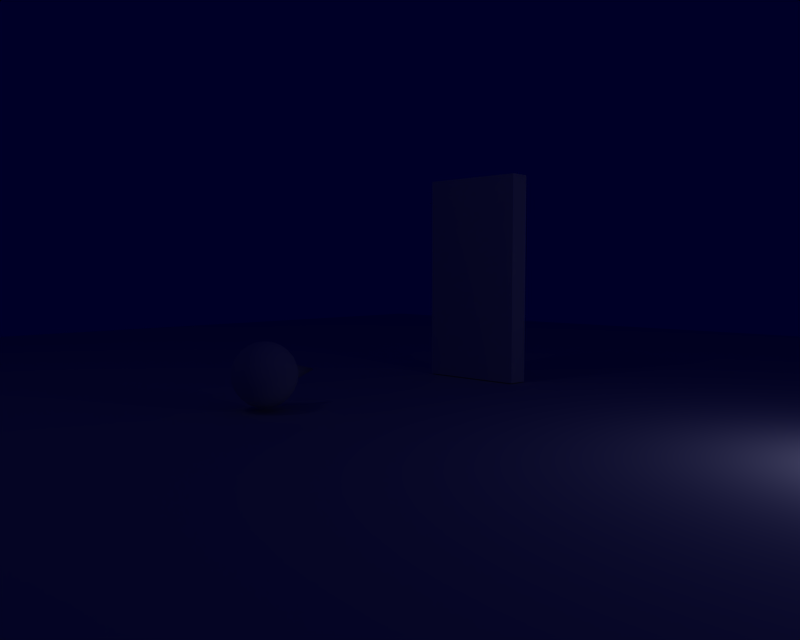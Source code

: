 # Source: near_property.blend  (saved by Blender 2.57.0; exported with 4.5.12 LTS)
import bpy
from mathutils import Matrix  # noqa: F401  (used for matrix-valued properties, if any)

bpy.ops.wm.read_factory_settings(use_empty=True)
scene = bpy.context.scene
scene.name = 'Near'

# ---- collections
col_collection_1 = bpy.data.collections.new('Collection 1'); scene.collection.children.link(col_collection_1)

# ---- materials (node trees are filled in below, after node groups)
mat_material_001 = bpy.data.materials.new('Material.001')
mat_material_001.alpha_threshold = 0.0
mat_material_001.preview_render_type = 'FLAT'
mat_material_001.roughness = 0.5
mat_material_001.line_color = (0.0, 0.0, 0.0, 1.0)

# ---- material node trees

# ---- world
world_world = bpy.data.worlds.new('World'); scene.world = world_world
world_world.color = (0.0, 0.0, 0.154)
world_world.use_sun_shadow = False
world_world.sun_shadow_jitter_overblur = 0.0
world_world.cycles.sampling_method = 'MANUAL'
world_world.cycles.sample_map_resolution = 256

# ---- cameras
cam_camera_001 = bpy.data.cameras.new('Camera.001')
cam_camera_001.passepartout_alpha = 0.2
cam_camera_001.clip_end = 100.0
cam_camera_001.lens = 35.0
cam_camera_001.ortho_scale = 7.314
cam_camera_001.show_passepartout = False
cam_camera_001.show_safe_areas = True
cam_camera_001.dof.focus_distance = 0.0
cam_camera_001.dof.aperture_fstop = 128.0

# ---- lights
light_lamp_001 = bpy.data.lights.new('Lamp.001', 'POINT')
light_lamp_001.transmission_factor = 0.0
light_lamp_001.energy = 100.0
light_lamp_001.shadow_buffer_clip_start = 0.5
light_lamp_001.shadow_soft_size = 1.0
light_lamp_001.shadow_maximum_resolution = 0.006
light_lamp_001.use_absolute_resolution = True
light_lamp_001.cycles.use_multiple_importance_sampling = False
light_lamp = bpy.data.lights.new('Lamp', 'POINT')
light_lamp.transmission_factor = 0.0
light_lamp.energy = 100.0
light_lamp.shadow_buffer_clip_start = 0.5
light_lamp.shadow_soft_size = 1.0
light_lamp.shadow_maximum_resolution = 0.006
light_lamp.use_absolute_resolution = True
light_lamp.cycles.use_multiple_importance_sampling = False

# ---- meshes
me_sphere_001 = bpy.data.meshes.new('Sphere.001')
me_sphere_001.from_pydata([(-2.287e-10, -7.653e-09, -0.5044), (0.3649, -0.2652, -0.2256), (-0.1394, -0.4291, -0.2256), (-0.4511, -3.253e-09, -0.2256), (-0.1394, 0.4291, -0.2256), (0.3649, 0.2652, -0.2256), (0.1394, -0.4291, 0.2256), (-0.3649, -0.2652, 0.2256), (-0.3649, 0.2652, 0.2256), (0.1394, 0.4291, 0.2256), (0.4511, 3.87e-09, 0.2256), (-2.287e-10, 8.27e-09, 0.5044), (0.2145, -0.1559, -0.4291), (-0.08191, -0.2522, -0.4291), (0.1325, -0.4081, -0.2652), (0.2145, 0.1559, -0.4291), (0.429, -3.878e-09, -0.2652), (-0.2651, -6.464e-09, -0.4291), (-0.3471, -0.2522, -0.2652), (-0.08191, 0.2522, -0.4291), (-0.3471, 0.2522, -0.2652), (0.1325, 0.4081, -0.2652), (0.4797, 0.1559, -2.144e-09), (0.4797, -0.1559, 2.778e-09), (0.2964, -0.4081, 6.77e-09), (-2.287e-10, -0.5044, 8.296e-09), (-0.2964, -0.4081, 6.77e-09), (-0.4797, -0.1559, 2.778e-09), (-0.4797, 0.1559, -2.144e-09), (-0.2964, 0.4081, -6.114e-09), (-2.287e-10, 0.9416, -7.627e-09), (0.2964, 0.4081, -6.114e-09), (0.3471, -0.2522, 0.2652), (-0.1325, -0.4081, 0.2652), (-0.429, 4.495e-09, 0.2652), (-0.1325, 0.4081, 0.2652), (0.3471, 0.2522, 0.2652), (0.2651, 7.082e-09, 0.4291), (0.08191, -0.2522, 0.4291), (-0.2145, -0.1559, 0.4291), (-0.2145, 0.1559, 0.4291), (0.08191, 0.2522, 0.4291), (0.1824, -0.2965, -0.365), (0.02662, -0.3471, -0.365), (0.06968, -0.2145, -0.4511), (0.2255, -7.925e-09, -0.4512), (0.3383, 0.08195, -0.365), (0.3383, -0.08195, -0.365), (-0.2255, -0.2652, -0.365), (-0.3218, -0.1326, -0.365), (-0.1824, -0.1326, -0.4511), (-0.3218, 0.1326, -0.365), (-0.2255, 0.2652, -0.365), (-0.1824, 0.1326, -0.4511), (0.02662, 0.3471, -0.365), (0.1824, 0.2965, -0.365), (0.06968, 0.2145, -0.4511), (0.4777, 0.08196, -0.1394), (0.5044, 3.089e-10, -2.909e-09), (0.4777, -0.08196, -0.1394), (0.2255, -0.4291, -0.1394), (0.1558, -0.4797, 4.681e-09), (0.06968, -0.4797, -0.1394), (-0.3383, -0.3472, -0.1394), (-0.408, -0.2965, 1.778e-09), (-0.4346, -0.2146, -0.1394), (-0.4346, 0.2146, -0.1394), (-0.408, 0.2965, -7.583e-09), (-0.3383, 0.3472, -0.1394), (0.06968, 0.4797, -0.1394), (0.1558, 0.4797, -1.046e-08), (0.2255, 0.4291, -0.1394), (0.4346, -0.2146, 0.1394), (0.3383, -0.3472, 0.1394), (0.408, -0.2965, 1.778e-09), (-0.06968, -0.4797, 0.1394), (-0.2255, -0.4291, 0.1394), (-0.1558, -0.4797, 4.681e-09), (-0.4777, -0.08196, 0.1394), (-0.4777, 0.08196, 0.1394), (-0.5044, 3.089e-10, -2.909e-09), (-0.2255, 0.4291, 0.1394), (-0.06968, 0.4797, 0.1394), (-0.1558, 0.4797, -1.046e-08), (0.3383, 0.3472, 0.1394), (0.4346, 0.2146, 0.1394), (0.408, 0.2965, -7.583e-09), (0.3218, -0.1326, 0.365), (0.1824, -0.1326, 0.4511), (0.2255, -0.2652, 0.365), (-0.02662, -0.3471, 0.365), (-0.06968, -0.2145, 0.4511), (-0.1824, -0.2965, 0.365), (-0.3383, -0.08195, 0.365), (-0.2255, 8.543e-09, 0.4512), (-0.3383, 0.08195, 0.365), (-0.1824, 0.2965, 0.365), (-0.06968, 0.2145, 0.4511), (-0.02662, 0.3471, 0.365), (0.2255, 0.2652, 0.365), (0.1824, 0.1326, 0.4511), (0.3218, 0.1326, 0.365), (0.115, 0.3541, 0.3403), (0.2528, 0.3541, 0.2551), (0.1378, 7.968e-09, 0.4852), (0.04258, 0.1311, 0.4852), (0.4149, 0.1311, 0.2551), (0.3723, 5.681e-09, 0.3403), (-0.3012, 0.2189, 0.3403), (-0.2586, 0.35, 0.2551), (-0.1115, 0.08101, 0.4852), (0.003542, 0.4351, 0.2551), (-0.3012, -0.2189, 0.3403), (-0.4127, -0.1379, 0.2551), (-0.1115, -0.08101, 0.4852), (-0.4127, 0.1379, 0.2551), (0.115, -0.3541, 0.3403), (0.003542, -0.4351, 0.2551), (0.04258, -0.1311, 0.4852), (-0.2586, -0.35, 0.2551), (0.4149, -0.1311, 0.2551), (0.2528, -0.3541, 0.2551), (0.3437, 0.35, -0.1173), (0.439, 0.2189, -0.1173), (0.4838, 0.08104, 0.1173), (0.2265, 0.4351, 0.1173), (-0.2265, 0.4351, -0.1173), (-0.07244, 0.4852, -0.1172), (0.07244, 0.4852, 0.1172), (-0.3437, 0.35, 0.1173), (-0.4838, -0.08104, -0.1173), (-0.4838, 0.08104, -0.1173), (-0.439, 0.2189, 0.1173), (-0.439, -0.2189, 0.1173), (-0.07244, -0.4852, -0.1172), (-0.2265, -0.4351, -0.1173), (-0.3437, -0.35, 0.1173), (0.07244, -0.4852, 0.1172), (0.439, -0.2189, -0.1173), (0.3437, -0.35, -0.1173), (0.2265, -0.4351, 0.1173), (0.4838, -0.08104, 0.1173), (-0.003542, 0.4351, -0.2551), (0.2586, 0.35, -0.2551), (-0.4149, 0.1311, -0.2551), (-0.2528, 0.3541, -0.2551), (-0.2528, -0.3541, -0.2551), (-0.4149, -0.1311, -0.2551), (0.2586, -0.35, -0.2551), (-0.003542, -0.4351, -0.2551), (0.4127, 0.1379, -0.2551), (0.4127, -0.1379, -0.2551), (-0.04258, 0.1311, -0.4852), (0.1115, 0.08101, -0.4852), (0.3012, 0.2189, -0.3403), (-0.115, 0.3541, -0.3403), (-0.1378, -7.35e-09, -0.4852), (-0.3723, -5.063e-09, -0.3403), (-0.04258, -0.1311, -0.4852), (-0.115, -0.3541, -0.3403), (0.1115, -0.08101, -0.4852), (0.3012, -0.2189, -0.3403)], [], [(42, 43, 44), (45, 46, 47), (48, 49, 50), (51, 52, 53), (54, 55, 56), (57, 58, 59), (60, 61, 62), (63, 64, 65), (66, 67, 68), (69, 70, 71), (72, 73, 74), (75, 76, 77), (78, 79, 80), (81, 82, 83), (84, 85, 86), (87, 88, 89), (90, 91, 92), (93, 94, 95), (96, 97, 98), (99, 100, 101), (102, 99, 103), (104, 100, 105), (106, 101, 107), (108, 96, 109), (105, 97, 110), (111, 98, 102), (112, 93, 113), (110, 94, 114), (115, 95, 108), (116, 90, 117), (114, 91, 118), (119, 92, 112), (107, 87, 120), (118, 88, 104), (121, 89, 116), (122, 86, 123), (124, 85, 106), (103, 84, 125), (126, 83, 127), (128, 82, 111), (109, 81, 129), (130, 80, 131), (132, 79, 115), (113, 78, 133), (134, 77, 135), (136, 76, 119), (117, 75, 137), (138, 74, 139), (140, 73, 121), (120, 72, 141), (127, 69, 142), (125, 70, 128), (143, 71, 122), (131, 66, 144), (129, 67, 132), (145, 68, 126), (135, 63, 146), (133, 64, 136), (147, 65, 130), (139, 60, 148), (137, 61, 140), (149, 62, 134), (123, 57, 150), (141, 58, 124), (151, 59, 138), (152, 56, 153), (154, 55, 143), (142, 54, 155), (156, 53, 152), (155, 52, 145), (144, 51, 157), (158, 50, 156), (157, 49, 147), (146, 48, 159), (153, 45, 160), (150, 46, 154), (161, 47, 151), (160, 44, 158), (159, 43, 149), (148, 42, 161), (14, 42, 148), (12, 161, 42), (1, 148, 161), (13, 43, 159), (14, 149, 43), (2, 159, 149), (12, 44, 160), (13, 158, 44), (0, 160, 158), (12, 47, 161), (16, 151, 47), (1, 161, 151), (16, 46, 150), (15, 154, 46), (5, 150, 154), (15, 45, 153), (12, 160, 45), (0, 153, 160), (18, 48, 146), (13, 159, 48), (2, 146, 159), (17, 49, 157), (18, 147, 49), (3, 157, 147), (13, 50, 158), (17, 156, 50), (0, 158, 156), (20, 51, 144), (17, 157, 51), (3, 144, 157), (19, 52, 155), (20, 145, 52), (4, 155, 145), (17, 53, 156), (19, 152, 53), (0, 156, 152), (21, 54, 142), (19, 155, 54), (4, 142, 155), (15, 55, 154), (21, 143, 55), (5, 154, 143), (19, 56, 152), (15, 153, 56), (0, 152, 153), (16, 59, 151), (23, 138, 59), (1, 151, 138), (23, 58, 141), (22, 124, 58), (10, 141, 124), (22, 57, 123), (16, 150, 57), (5, 123, 150), (14, 62, 149), (25, 134, 62), (2, 149, 134), (25, 61, 137), (24, 140, 61), (6, 137, 140), (24, 60, 139), (14, 148, 60), (1, 139, 148), (18, 65, 147), (27, 130, 65), (3, 147, 130), (27, 64, 133), (26, 136, 64), (7, 133, 136), (26, 63, 135), (18, 146, 63), (2, 135, 146), (20, 68, 145), (29, 126, 68), (4, 145, 126), (29, 67, 129), (28, 132, 67), (8, 129, 132), (28, 66, 131), (20, 144, 66), (3, 131, 144), (21, 71, 143), (31, 122, 71), (5, 143, 122), (31, 70, 125), (30, 128, 70), (9, 125, 128), (30, 69, 127), (21, 142, 69), (4, 127, 142), (32, 72, 120), (23, 141, 72), (10, 120, 141), (24, 73, 140), (32, 121, 73), (6, 140, 121), (23, 74, 138), (24, 139, 74), (1, 138, 139), (33, 75, 117), (25, 137, 75), (6, 117, 137), (26, 76, 136), (33, 119, 76), (7, 136, 119), (25, 77, 134), (26, 135, 77), (2, 134, 135), (34, 78, 113), (27, 133, 78), (7, 113, 133), (28, 79, 132), (34, 115, 79), (8, 132, 115), (27, 80, 130), (28, 131, 80), (3, 130, 131), (35, 81, 109), (29, 129, 81), (8, 109, 129), (30, 82, 128), (35, 111, 82), (9, 128, 111), (29, 83, 126), (30, 127, 83), (4, 126, 127), (36, 84, 103), (31, 125, 84), (9, 103, 125), (22, 85, 124), (36, 106, 85), (10, 124, 106), (31, 86, 122), (22, 123, 86), (5, 122, 123), (32, 89, 121), (38, 116, 89), (6, 121, 116), (38, 88, 118), (37, 104, 88), (11, 118, 104), (37, 87, 107), (32, 120, 87), (10, 107, 120), (33, 92, 119), (39, 112, 92), (7, 119, 112), (39, 91, 114), (38, 118, 91), (11, 114, 118), (38, 90, 116), (33, 117, 90), (6, 116, 117), (34, 95, 115), (40, 108, 95), (8, 115, 108), (40, 94, 110), (39, 114, 94), (11, 110, 114), (39, 93, 112), (34, 113, 93), (7, 112, 113), (35, 98, 111), (41, 102, 98), (9, 111, 102), (41, 97, 105), (40, 110, 97), (11, 105, 110), (40, 96, 108), (35, 109, 96), (8, 108, 109), (36, 101, 106), (37, 107, 101), (10, 106, 107), (37, 100, 104), (41, 105, 100), (11, 104, 105), (41, 99, 102), (36, 103, 99), (9, 102, 103), (41, 100, 99), (37, 101, 100), (36, 99, 101), (40, 97, 96), (41, 98, 97), (35, 96, 98), (39, 94, 93), (40, 95, 94), (34, 93, 95), (38, 91, 90), (39, 92, 91), (33, 90, 92), (37, 88, 87), (38, 89, 88), (32, 87, 89), (36, 85, 84), (22, 86, 85), (31, 84, 86), (35, 82, 81), (30, 83, 82), (29, 81, 83), (34, 79, 78), (28, 80, 79), (27, 78, 80), (33, 76, 75), (26, 77, 76), (25, 75, 77), (32, 73, 72), (24, 74, 73), (23, 72, 74), (30, 70, 69), (31, 71, 70), (21, 69, 71), (28, 67, 66), (29, 68, 67), (20, 66, 68), (26, 64, 63), (27, 65, 64), (18, 63, 65), (24, 61, 60), (25, 62, 61), (14, 60, 62), (22, 58, 57), (23, 59, 58), (16, 57, 59), (21, 55, 54), (15, 56, 55), (19, 54, 56), (20, 52, 51), (19, 53, 52), (17, 51, 53), (18, 49, 48), (17, 50, 49), (13, 48, 50), (15, 46, 45), (16, 47, 46), (12, 45, 47), (14, 43, 42), (13, 44, 43), (12, 42, 44)])
me_sphere_001.polygons.foreach_set('use_smooth', [True] * 320)
_uv = me_sphere_001.uv_layers.new(name='UVTex')
_uv.uv.foreach_set('vector', [0.0, 0.5, 0.5, 0.0, 0.5, 0.5, 0.0, 0.5, 0.5, 0.0, 0.5, 0.5, 0.0, 0.5, 0.5, 0.0, 0.5, 0.5, 0.0, 0.5, 0.5, 0.0, 0.5, 0.5, 0.0, 0.5, 0.5, 0.0, 0.5, 0.5, 0.0, 0.5, 0.5, 0.0, 0.5, 0.5, 0.0, 0.5, 0.5, 0.0, 0.5, 0.5, 0.0, 0.5, 0.5, 0.0, 0.5, 0.5, 0.0, 0.5, 0.5, 0.0, 0.5, 0.5, 0.0, 0.5, 0.5, 0.0, 0.5, 0.5, 0.0, 0.5, 0.5, 0.0, 0.5, 0.5, 0.0, 0.5, 0.5, 0.0, 0.5, 0.5, 0.0, 0.5, 0.5, 0.0, 0.5, 0.5, 0.0, 0.5, 0.5, 0.0, 0.5, 0.5, 0.0, 0.5, 0.5, 0.0, 0.5, 0.5, 0.0, 0.5, 0.5, 0.0, 0.5, 0.5, 0.0, 0.5, 0.5, 0.0, 0.5, 0.5, 0.0, 0.5, 0.5, 0.0, 0.5, 0.5, 0.0, 0.5, 0.5, 0.0, 0.5, 0.5, 0.0, 0.5, 0.5, 0.0, 0.5, 0.5, 0.0, 0.5, 0.5, 0.0, 0.5, 0.5, 0.0, 0.5, 0.5, 0.0, 0.5, 0.5, 0.0, 0.5, 0.5, 0.0, 0.5, 0.5, 0.0, 0.5, 0.5, 0.0, 0.5, 0.5, 0.0, 0.5, 0.5, 0.0, 0.5, 0.5, 0.0, 0.5, 0.5, 0.0, 0.5, 0.5, 0.0, 0.5, 0.5, 0.0, 0.5, 0.5, 0.0, 0.5, 0.5, 0.0, 0.5, 0.5, 0.0, 0.5, 0.5, 0.0, 0.5, 0.5, 0.0, 0.5, 0.5, 0.0, 0.5, 0.5, 0.0, 0.5, 0.5, 0.0, 0.5, 0.5, 0.0, 0.5, 0.5, 0.0, 0.5, 0.5, 0.0, 0.5, 0.5, 0.0, 0.5, 0.5, 0.0, 0.5, 0.5, 0.0, 0.5, 0.5, 0.0, 0.5, 0.5, 0.0, 0.5, 0.5, 0.0, 0.5, 0.5, 0.0, 0.5, 0.5, 0.0, 0.5, 0.5, 0.0, 0.5, 0.5, 0.0, 0.5, 0.5, 0.0, 0.5, 0.5, 0.0, 0.5, 0.5, 0.0, 0.5, 0.5, 0.0, 0.5, 0.5, 0.0, 0.5, 0.5, 0.0, 0.5, 0.5, 0.0, 0.5, 0.5, 0.0, 0.5, 0.5, 0.0, 0.5, 0.5, 0.0, 0.5, 0.5, 0.0, 0.5, 0.5, 0.0, 0.5, 0.5, 0.0, 0.5, 0.5, 0.0, 0.5, 0.5, 0.0, 0.5, 0.5, 0.0, 0.5, 0.5, 0.0, 0.5, 0.5, 0.0, 0.5, 0.5, 0.0, 0.5, 0.5, 0.0, 0.5, 0.5, 0.0, 0.5, 0.5, 0.0, 0.5, 0.5, 0.0, 0.5, 0.5, 0.0, 0.5, 0.5, 0.0, 0.5, 0.5, 0.0, 0.5, 0.5, 0.0, 0.5, 0.5, 0.0, 0.5, 0.5, 0.0, 0.5, 0.5, 0.0, 0.5, 0.5, 0.0, 0.5, 0.5, 0.0, 0.5, 0.5, 0.0, 0.5, 0.5, 0.0, 0.5, 0.5, 0.0, 0.5, 0.5, 0.0, 0.5, 0.5, 0.0, 0.5, 0.5, 0.0, 0.5, 0.5, 0.0, 0.5, 0.5, 0.0, 0.5, 0.5, 0.0, 0.5, 0.5, 0.0, 0.5, 0.5, 0.0, 0.5, 0.5, 0.0, 0.5, 0.5, 0.0, 0.5, 0.5, 0.0, 0.5, 0.5, 0.0, 0.5, 0.5, 0.0, 0.5, 0.5, 0.0, 0.5, 0.5, 0.0, 0.5, 0.5, 0.0, 0.5, 0.5, 0.0, 0.5, 0.5, 0.0, 0.5, 0.5, 0.0, 0.5, 0.5, 0.0, 0.5, 0.5, 0.0, 0.5, 0.5, 0.0, 0.5, 0.5, 0.0, 0.5, 0.5, 0.0, 0.5, 0.5, 0.0, 0.5, 0.5, 0.0, 0.5, 0.5, 0.0, 0.5, 0.5, 0.0, 0.5, 0.5, 0.0, 0.5, 0.5, 0.0, 0.5, 0.5, 0.0, 0.5, 0.5, 0.0, 0.5, 0.5, 0.0, 0.5, 0.5, 0.0, 0.5, 0.5, 0.0, 0.5, 0.5, 0.0, 0.5, 0.5, 0.0, 0.5, 0.5, 0.0, 0.5, 0.5, 0.0, 0.5, 0.5, 0.0, 0.5, 0.5, 0.0, 0.5, 0.5, 0.0, 0.5, 0.5, 0.0, 0.5, 0.5, 0.0, 0.5, 0.5, 0.0, 0.5, 0.5, 0.0, 0.5, 0.5, 0.0, 0.5, 0.5, 0.0, 0.5, 0.5, 0.0, 0.5, 0.5, 0.0, 0.5, 0.5, 0.0, 0.5, 0.5, 0.0, 0.5, 0.5, 0.0, 0.5, 0.5, 0.0, 0.5, 0.5, 0.0, 0.5, 0.5, 0.0, 0.5, 0.5, 0.0, 0.5, 0.5, 0.0, 0.5, 0.5, 0.0, 0.5, 0.5, 0.0, 0.5, 0.5, 0.0, 0.5, 0.5, 0.0, 0.5, 0.5, 0.0, 0.5, 0.5, 0.0, 0.5, 0.5, 0.0, 0.5, 0.5, 0.0, 0.5, 0.5, 0.0, 0.5, 0.5, 0.0, 0.5, 0.5, 0.0, 0.5, 0.5, 0.0, 0.5, 0.5, 0.0, 0.5, 0.5, 0.0, 0.5, 0.5, 0.0, 0.5, 0.5, 0.0, 0.5, 0.5, 0.0, 0.5, 0.5, 0.0, 0.5, 0.5, 0.0, 0.5, 0.5, 0.0, 0.5, 0.5, 0.0, 0.5, 0.5, 0.0, 0.5, 0.5, 0.0, 0.5, 0.5, 0.0, 0.5, 0.5, 0.0, 0.5, 0.5, 0.0, 0.5, 0.5, 0.0, 0.5, 0.5, 0.0, 0.5, 0.5, 0.0, 0.5, 0.5, 0.0, 0.5, 0.5, 0.0, 0.5, 0.5, 0.0, 0.5, 0.5, 0.0, 0.5, 0.5, 0.0, 0.5, 0.5, 0.0, 0.5, 0.5, 0.0, 0.5, 0.5, 0.0, 0.5, 0.5, 0.0, 0.5, 0.5, 0.0, 0.5, 0.5, 0.0, 0.5, 0.5, 0.0, 0.5, 0.5, 0.0, 0.5, 0.5, 0.0, 0.5, 0.5, 0.0, 0.5, 0.5, 0.0, 0.5, 0.5, 0.0, 0.5, 0.5, 0.0, 0.5, 0.5, 0.0, 0.5, 0.5, 0.0, 0.5, 0.5, 0.0, 0.5, 0.5, 0.0, 0.5, 0.5, 0.0, 0.5, 0.5, 0.0, 0.5, 0.5, 0.0, 0.5, 0.5, 0.0, 0.5, 0.5, 0.0, 0.5, 0.5, 0.0, 0.5, 0.5, 0.0, 0.5, 0.5, 0.0, 0.5, 0.5, 0.0, 0.5, 0.5, 0.0, 0.5, 0.5, 0.0, 0.5, 0.5, 0.0, 0.5, 0.5, 0.0, 0.5, 0.5, 0.0, 0.5, 0.5, 0.0, 0.5, 0.5, 0.0, 0.5, 0.5, 0.0, 0.5, 0.5, 0.0, 0.5, 0.5, 0.0, 0.5, 0.5, 0.0, 0.5, 0.5, 0.0, 0.5, 0.5, 0.0, 0.5, 0.5, 0.0, 0.5, 0.5, 0.0, 0.5, 0.5, 0.0, 0.5, 0.5, 0.0, 0.5, 0.5, 0.0, 0.5, 0.5, 0.0, 0.5, 0.5, 0.0, 0.5, 0.5, 0.0, 0.5, 0.5, 0.0, 0.5, 0.5, 0.0, 0.5, 0.5, 0.0, 0.5, 0.5, 0.0, 0.5, 0.5, 0.0, 0.5, 0.5, 0.0, 0.5, 0.5, 0.0, 0.5, 0.5, 0.0, 0.5, 0.5, 0.0, 0.5, 0.5, 0.0, 0.5, 0.5, 0.0, 0.5, 0.5, 0.0, 0.5, 0.5, 0.0, 0.5, 0.5, 0.0, 0.5, 0.5, 0.0, 0.5, 0.5, 0.0, 0.5, 0.5, 0.0, 0.5, 0.5, 0.0, 0.5, 0.5, 0.0, 0.5, 0.5, 0.0, 0.5, 0.5, 0.0, 0.5, 0.5, 0.0, 0.5, 0.5, 0.0, 0.5, 0.5, 0.0, 0.5, 0.5, 0.0, 0.5, 0.5, 0.0, 0.5, 0.5, 0.0, 0.5, 0.5, 0.0, 0.5, 0.5, 0.0, 0.5, 0.5, 0.0, 0.5, 0.5, 0.0, 0.5, 0.5, 0.0, 0.5, 0.5, 0.0, 0.5, 0.5, 0.0, 0.5, 0.5, 0.0, 0.5, 0.5, 0.0, 0.5, 0.5, 0.0, 0.5, 0.5, 0.0, 0.5, 0.5, 0.0, 0.5, 0.5, 0.0, 0.5, 0.5, 0.0, 0.5, 0.5, 0.0, 0.5, 0.5, 0.0, 0.5, 0.5, 0.0, 0.5, 0.5, 0.0, 0.5, 0.5, 0.0, 0.5, 0.5, 0.0, 0.5, 0.5, 0.0, 0.5, 0.5, 0.0, 0.5, 0.5, 0.0, 0.5, 0.5, 0.0, 0.5, 0.5, 0.0, 0.5, 0.5, 0.0, 0.5, 0.5, 0.0, 0.5, 0.5, 0.0, 0.5, 0.5, 0.0, 0.5, 0.5, 0.0, 0.5, 0.5, 0.0, 0.5, 0.5, 0.0, 0.5, 0.5, 0.0, 0.5, 0.5, 0.0, 0.5, 0.5, 0.0, 0.5, 0.5, 0.0, 0.5, 0.5, 0.0, 0.5, 0.5, 0.0, 0.5, 0.5, 0.0, 0.5, 0.5, 0.0, 0.5, 0.5, 0.0, 0.5, 0.5, 0.0, 0.5, 0.5, 0.0, 0.5, 0.5, 0.0, 0.5, 0.5, 0.0, 0.5, 0.5, 0.0, 0.5, 0.5, 0.0, 0.5, 0.5, 0.0, 0.5, 0.5, 0.0, 0.5, 0.5, 0.0, 0.5, 0.5, 0.0, 0.5, 0.5, 0.0, 0.5, 0.5, 0.0, 0.5, 0.5, 0.0, 0.5, 0.5, 0.0, 0.5, 0.5, 0.0, 0.5, 0.5, 0.0, 0.5, 0.5, 0.0, 0.5, 0.5, 0.0, 0.5, 0.5, 0.0, 0.5, 0.5, 0.0, 0.5, 0.5, 0.0, 0.5, 0.5, 0.0, 0.5, 0.5, 0.0, 0.5, 0.5, 0.0, 0.5, 0.5, 0.0, 0.5, 0.5, 0.0, 0.5, 0.5, 0.0, 0.5, 0.5, 0.0, 0.5, 0.5, 0.0, 0.5, 0.5, 0.0, 0.5, 0.5, 0.0, 0.5, 0.5, 0.0, 0.5, 0.5, 0.0, 0.5, 0.5, 0.0, 0.5, 0.5, 0.0, 0.5, 0.5, 0.0, 0.5, 0.5, 0.0, 0.5, 0.5, 0.0, 0.5, 0.5, 0.0, 0.5, 0.5, 0.0, 0.5, 0.5, 0.0, 0.5, 0.5, 0.0, 0.5, 0.5, 0.0, 0.5, 0.5, 0.0, 0.5, 0.5, 0.0, 0.5, 0.5, 0.0, 0.5, 0.5, 0.0, 0.5, 0.5, 0.0, 0.5, 0.5, 0.0, 0.5, 0.5, 0.0, 0.5, 0.5, 0.0, 0.5, 0.5, 0.0, 0.5, 0.5, 0.0, 0.5, 0.5, 0.0, 0.5, 0.5, 0.0, 0.5, 0.5, 0.0, 0.5, 0.5, 0.0, 0.5, 0.5, 0.0, 0.5, 0.5, 0.0, 0.5, 0.5, 0.0, 0.5, 0.5, 0.0, 0.5, 0.5, 0.0, 0.5, 0.5, 0.0, 0.5, 0.5, 0.0, 0.5, 0.5, 0.0, 0.5, 0.5, 0.0, 0.5, 0.5, 0.0, 0.5, 0.5, 0.0, 0.5, 0.5, 0.0, 0.5, 0.5, 0.0, 0.5, 0.5, 0.0, 0.5, 0.5, 0.0, 0.5, 0.5, 0.0, 0.5, 0.5, 0.0, 0.5, 0.5, 0.0, 0.5, 0.5, 0.0, 0.5, 0.5, 0.0, 0.5, 0.5, 0.0, 0.5, 0.5, 0.0, 0.5, 0.5, 0.0, 0.5, 0.5, 0.0, 0.5, 0.5, 0.0, 0.5, 0.5, 0.0, 0.5, 0.5, 0.0, 0.5, 0.5, 0.0, 0.5, 0.5, 0.0, 0.5, 0.5, 0.0, 0.5, 0.5, 0.0, 0.5, 0.5, 0.0, 0.5, 0.5, 0.0, 0.5, 0.5, 0.0, 0.5, 0.5, 0.0, 0.5, 0.5, 0.0, 0.5, 0.5, 0.0, 0.5, 0.5, 0.0, 0.5, 0.5, 0.0, 0.5, 0.5, 0.0, 0.5, 0.5, 0.0, 0.5, 0.5, 0.0, 0.5, 0.5, 0.0, 0.5, 0.5, 0.0, 0.5, 0.5, 0.0, 0.5, 0.5, 0.0, 0.5, 0.5, 0.0, 0.5, 0.5, 0.0, 0.5, 0.5, 0.0, 0.5, 0.5, 0.0, 0.5, 0.5, 0.0, 0.5, 0.5, 0.0, 0.5, 0.5, 0.0, 0.5, 0.5, 0.0, 0.5, 0.5, 0.0, 0.5, 0.5, 0.0, 0.5, 0.5, 0.0, 0.5, 0.5, 0.0, 0.5, 0.5, 0.0, 0.5, 0.5, 0.0, 0.5, 0.5, 0.0, 0.5, 0.5, 0.0, 0.5, 0.5, 0.0, 0.5, 0.5, 0.0, 0.5, 0.5, 0.0, 0.5, 0.5, 0.0, 0.5, 0.5, 0.0, 0.5, 0.5, 0.0, 0.5, 0.5, 0.0, 0.5, 0.5, 0.0, 0.5, 0.5, 0.0, 0.5, 0.5, 0.0, 0.5, 0.5, 0.0, 0.5, 0.5, 0.0, 0.5, 0.5, 0.0, 0.5, 0.5, 0.0, 0.5, 0.5, 0.0, 0.5, 0.5, 0.0, 0.5, 0.5, 0.0, 0.5, 0.5, 0.0, 0.5, 0.5, 0.0, 0.5, 0.5, 0.0, 0.5, 0.5, 0.0, 0.5, 0.5, 0.0, 0.5, 0.5, 0.0, 0.5, 0.5, 0.0, 0.5, 0.5, 0.0, 0.5, 0.5, 0.0, 0.5, 0.5, 0.0, 0.5, 0.5, 0.0, 0.5, 0.5, 0.0, 0.5, 0.5, 0.0, 0.5, 0.5, 0.0, 0.5, 0.5, 0.0, 0.5, 0.5, 0.0, 0.5, 0.5, 0.0, 0.5, 0.5, 0.0, 0.5, 0.5, 0.0, 0.5, 0.5, 0.0, 0.5, 0.5, 0.0, 0.5, 0.5, 0.0, 0.5, 0.5, 0.0, 0.5, 0.5, 0.0, 0.5, 0.5, 0.0, 0.5, 0.5, 0.0, 0.5, 0.5, 0.0, 0.5, 0.5, 0.0, 0.5, 0.5, 0.0, 0.5, 0.5, 0.0, 0.5, 0.5, 0.0, 0.5, 0.5, 0.0, 0.5, 0.5, 0.0, 0.5, 0.5, 0.0, 0.5, 0.5, 0.0, 0.5, 0.5, 0.0, 0.5, 0.5, 0.0, 0.5, 0.5, 0.0, 0.5, 0.5, 0.0, 0.5, 0.5, 0.0, 0.5, 0.5, 0.0, 0.5, 0.5, 0.0, 0.5, 0.5, 0.0, 0.5, 0.5, 0.0, 0.5, 0.5, 0.0, 0.5, 0.5, 0.0, 0.5, 0.5, 0.0, 0.5, 0.5, 0.0, 0.5, 0.5, 0.0, 0.5, 0.5, 0.0, 0.5, 0.5, 0.0, 0.5, 0.5, 0.0, 0.5, 0.5, 0.0, 0.5, 0.5, 0.0, 0.5, 0.5, 0.0, 0.5, 0.5, 0.0, 0.5, 0.5, 0.0, 0.5, 0.5, 0.0, 0.5, 0.5, 0.0, 0.5, 0.5, 0.0, 0.5, 0.5, 0.0, 0.5, 0.5, 0.0, 0.5, 0.5, 0.0, 0.5, 0.5, 0.0, 0.5, 0.5, 0.0, 0.5, 0.5, 0.0, 0.5, 0.5, 0.0, 0.5, 0.5, 0.0, 0.5, 0.5, 0.0, 0.5, 0.5, 0.0, 0.5, 0.5, 0.0, 0.5, 0.5, 0.0, 0.5, 0.5, 0.0, 0.5, 0.5, 0.0, 0.5, 0.5, 0.0, 0.5, 0.5, 0.0, 0.5, 0.5, 0.0, 0.5, 0.5, 0.0, 0.5, 0.5, 0.0, 0.5, 0.5, 0.0, 0.5, 0.5, 0.0, 0.5, 0.5, 0.0, 0.5, 0.5, 0.0, 0.5, 0.5, 0.0, 0.5, 0.5, 0.0, 0.5, 0.5, 0.0, 0.5, 0.5, 0.0, 0.5, 0.5, 0.0, 0.5, 0.5, 0.0, 0.5, 0.5, 0.0, 0.5, 0.5, 0.0, 0.5, 0.5, 0.0, 0.5, 0.5, 0.0, 0.5, 0.5, 0.0, 0.5, 0.5, 0.0, 0.5, 0.5, 0.0, 0.5, 0.5, 0.0, 0.5, 0.5, 0.0, 0.5, 0.5, 0.0, 0.5, 0.5, 0.0, 0.5, 0.5, 0.0, 0.5, 0.5, 0.0, 0.5, 0.5, 0.0, 0.5, 0.5, 0.0, 0.5, 0.5, 0.0, 0.5, 0.5, 0.0, 0.5, 0.5, 0.0, 0.5, 0.5, 0.0, 0.5, 0.5, 0.0, 0.5, 0.5, 0.0, 0.5, 0.5, 0.0, 0.5, 0.5, 0.0, 0.5, 0.5, 0.0, 0.5, 0.5, 0.0, 0.5, 0.5, 0.0, 0.5, 0.5, 0.0, 0.5, 0.5, 0.0, 0.5, 0.5, 0.0, 0.5, 0.5, 0.0, 0.5, 0.5, 0.0, 0.5, 0.5, 0.0, 0.5, 0.5, 0.0, 0.5, 0.5, 0.0, 0.5, 0.5, 0.0, 0.5, 0.5, 0.0, 0.5, 0.5, 0.0, 0.5, 0.5, 0.0, 0.5, 0.5, 0.0, 0.5, 0.5, 0.0, 0.5, 0.5, 0.0, 0.5, 0.5, 0.0, 0.5, 0.5, 0.0, 0.5, 0.5, 0.0, 0.5, 0.5, 0.0, 0.5, 0.5, 0.0, 0.5, 0.5, 0.0, 0.5, 0.5, 0.0, 0.5, 0.5, 0.0, 0.5, 0.5, 0.0, 0.5, 0.5, 0.0, 0.5, 0.5, 0.0, 0.5, 0.5, 0.0, 0.5, 0.5, 0.0, 0.5, 0.5, 0.0, 0.5, 0.5, 0.0, 0.5, 0.5, 0.0, 0.5, 0.5, 0.0, 0.5, 0.5, 0.0, 0.5, 0.5, 0.0, 0.5, 0.5, 0.0, 0.5, 0.5, 0.0, 0.5, 0.5, 0.0, 0.5, 0.5, 0.0, 0.5, 0.5, 0.0, 0.5, 0.5, 0.0, 0.5, 0.5, 0.0, 0.5, 0.5, 0.0, 0.5, 0.5, 0.0, 0.5, 0.5, 0.0, 0.5, 0.5, 0.0, 0.5, 0.5, 0.0, 0.5, 0.5, 0.0, 0.5, 0.5, 0.0, 0.5, 0.5, 0.0, 0.5, 0.5, 0.0, 0.5, 0.5, 0.0, 0.5, 0.5, 0.0, 0.5, 0.5, 0.0, 0.5, 0.5, 0.0, 0.5, 0.5, 0.0, 0.5, 0.5, 0.0, 0.5, 0.5, 0.0, 0.5, 0.5, 0.0, 0.5, 0.5, 0.0, 0.5, 0.5, 0.0, 0.5, 0.5, 0.0, 0.5, 0.5, 0.0, 0.5, 0.5, 0.0, 0.5, 0.5, 0.0, 0.5, 0.5, 0.0, 0.5, 0.5, 0.0, 0.5, 0.5, 0.0, 0.5, 0.5, 0.0, 0.5, 0.5, 0.0, 0.5, 0.5, 0.0, 0.5, 0.5, 0.0, 0.5, 0.5, 0.0, 0.5, 0.5])
_ca = me_sphere_001.color_attributes.new('Col', 'BYTE_COLOR', 'CORNER')
_ca.data.foreach_set('color', [0.7605, 0.314, 0.0, 1.0, 0.7529, 0.3185, 0.0006071, 1.0, 0.7991, 0.3372, 0.0006071, 1.0, 0.7835, 0.3278, 0.0006071, 1.0, 0.7084, 0.3005, 0.001214, 1.0, 0.7231, 0.305, 0.0003035, 1.0, 0.7758, 0.3325, 0.001518, 1.0, 0.7682, 0.3325, 0.002428, 1.0, 0.7835, 0.3419, 0.002125, 1.0, 0.7758, 0.3325, 0.002125, 1.0, 0.7835, 0.3325, 0.001518, 1.0, 0.7913, 0.3419, 0.002428, 1.0, 0.7991, 0.3419, 0.0009106, 1.0, 0.7835, 0.3325, 0.0006071, 1.0, 0.7835, 0.3325, 0.001821, 1.0, 0.7231, 0.314, 0.001214, 1.0, 0.7231, 0.3231, 0.003035, 1.0, 0.6514, 0.2918, 0.002732, 1.0, 0.6514, 0.2918, 0.004391, 1.0, 0.6172, 0.2874, 0.004391, 1.0, 0.6867, 0.2961, 0.0, 1.0, 0.7231, 0.3095, 0.0009106, 1.0, 0.7379, 0.3095, 0.0, 1.0, 0.7758, 0.3278, 0.0009106, 1.0, 0.7682, 0.3231, 0.0006071, 1.0, 0.7835, 0.3231, 0.0, 1.0, 0.7835, 0.3231, 0.0006071, 1.0, 0.8469, 0.1274, 0.0, 1.0, 0.8388, 0.1248, 0.0, 1.0, 0.7835, 0.3325, 0.0, 1.0, 0.6939, 0.305, 0.002428, 1.0, 0.6654, 0.2961, 0.004391, 1.0, 0.6172, 0.2918, 0.008023, 1.0, 0.7084, 0.3095, 0.0006071, 1.0, 0.7305, 0.3095, 0.0006071, 1.0, 0.6724, 0.2918, 0.0, 1.0, 0.7758, 0.3231, 0.0, 1.0, 0.7682, 0.3185, 0.0, 1.0, 0.7758, 0.3231, 0.0, 1.0, 0.807, 0.3325, 0.0, 1.0, 0.855, 0.1274, 0.0, 1.0, 0.8469, 0.1248, 0.0, 1.0, 0.7913, 0.3325, 0.0, 1.0, 0.807, 0.3419, 0.0006071, 1.0, 0.7835, 0.3372, 0.0006071, 1.0, 0.7682, 0.3185, 0.0, 1.0, 0.7835, 0.3231, 0.0, 1.0, 0.7529, 0.314, 0.0, 1.0, 0.7682, 0.3231, 0.0006071, 1.0, 0.7913, 0.3278, 0.0, 1.0, 0.7913, 0.3372, 0.0006071, 1.0, 0.7913, 0.3278, 0.0, 1.0, 0.807, 0.3372, 0.0, 1.0, 0.7835, 0.3231, 0.0, 1.0, 0.807, 0.3325, 0.0, 1.0, 0.807, 0.3325, 0.0, 1.0, 0.8148, 0.3325, 0.0, 1.0, 0.8148, 0.3325, 0.0, 1.0, 0.807, 0.3278, 0.0, 1.0, 0.807, 0.3325, 0.0, 1.0, 0.8148, 0.3278, 0.0, 1.0, 0.8148, 0.3325, 0.0, 1.0, 0.8148, 0.3278, 0.0, 1.0, 0.8148, 0.3325, 0.0, 1.0, 0.807, 0.3278, 0.0, 1.0, 0.8228, 0.3372, 0.0, 1.0, 0.7991, 0.3325, 0.0, 1.0, 0.807, 0.3325, 0.0, 1.0, 0.7913, 0.3278, 0.0, 1.0, 0.7991, 0.3278, 0.0, 1.0, 0.807, 0.3325, 0.0, 1.0, 0.807, 0.3325, 0.0, 1.0, 0.8228, 0.3372, 0.0, 1.0, 0.807, 0.3325, 0.0, 1.0, 0.8148, 0.3372, 0.0, 1.0, 0.8148, 0.3278, 0.0, 1.0, 0.8148, 0.3325, 0.0, 1.0, 0.8148, 0.3278, 0.0, 1.0, 0.7758, 0.3231, 0.0003035, 1.0, 0.7913, 0.3278, 0.0, 1.0, 0.7454, 0.314, 0.0003035, 1.0, 0.8148, 0.3372, 0.0, 1.0, 0.807, 0.3372, 0.0, 1.0, 0.8228, 0.3419, 0.0, 1.0, 0.7835, 0.3231, 0.0, 1.0, 0.7835, 0.3231, 0.0, 1.0, 0.7991, 0.3278, 0.0, 1.0, 0.7379, 0.314, 0.0, 1.0, 0.7682, 0.3231, 0.0006071, 1.0, 0.7379, 0.3185, 0.0009106, 1.0, 0.8228, 0.3419, 0.0, 1.0, 0.7913, 0.3278, 0.0, 1.0, 0.7991, 0.3278, 0.0, 1.0, 0.7454, 0.3185, 0.0009106, 1.0, 0.7913, 0.3372, 0.0006071, 1.0, 0.7758, 0.3231, 0.0003035, 1.0, 0.7913, 0.3278, 0.0, 1.0, 0.7682, 0.3185, 0.0, 1.0, 0.7682, 0.3185, 0.0, 1.0, 0.7991, 0.3278, 0.0, 1.0, 0.7835, 0.3231, 0.0, 1.0, 0.8148, 0.3325, 0.0, 1.0, 0.7305, 0.3095, 0.0, 1.0, 0.7529, 0.314, 0.0, 1.0, 0.7379, 0.314, 0.0, 1.0, 0.7379, 0.3095, 0.0, 1.0, 0.7835, 0.3372, 0.0006071, 1.0, 0.7454, 0.3185, 0.0006071, 1.0, 0.7913, 0.3372, 0.0006071, 1.0, 0.807, 0.3419, 0.0006071, 1.0, 0.7991, 0.3325, 0.0, 1.0, 0.8148, 0.3278, 0.0, 1.0, 0.7913, 0.3325, 0.0, 1.0, 0.7913, 0.3231, 0.0, 1.0, 0.7913, 0.3231, 0.0, 1.0, 0.8469, 0.1248, 0.0, 1.0, 0.8469, 0.1221, 0.0, 1.0, 0.855, 0.1221, 0.0, 1.0, 0.855, 0.1274, 0.0, 1.0, 0.8148, 0.3278, 0.0, 1.0, 0.807, 0.3325, 0.0, 1.0, 0.807, 0.3325, 0.0, 1.0, 0.7991, 0.3278, 0.0, 1.0, 0.7758, 0.3231, 0.0006071, 1.0, 0.7758, 0.3231, 0.0, 1.0, 0.7682, 0.3231, 0.0006071, 1.0, 0.7835, 0.3231, 0.0, 1.0, 0.7682, 0.3185, 0.0, 1.0, 0.7835, 0.3231, 0.0, 1.0, 0.7454, 0.314, 0.0003035, 1.0, 0.7758, 0.3231, 0.0, 1.0, 0.7605, 0.3185, 0.0003035, 1.0, 0.6724, 0.2918, 0.0003035, 1.0, 0.6724, 0.2918, 0.0, 1.0, 0.6939, 0.2918, 0.0003035, 1.0, 0.7084, 0.3005, 0.0003035, 1.0, 0.7305, 0.3095, 0.0006071, 1.0, 0.7454, 0.3185, 0.0009106, 1.0, 0.7379, 0.3185, 0.0009106, 1.0, 0.7084, 0.3095, 0.0006071, 1.0, 0.6795, 0.3005, 0.0, 1.0, 0.6308, 0.2831, 0.002428, 1.0, 0.6172, 0.2918, 0.008023, 1.0, 0.5972, 0.2747, 0.004391, 1.0, 0.6514, 0.2961, 0.004391, 1.0, 0.6654, 0.2961, 0.004391, 1.0, 0.7305, 0.3095, 0.0, 1.0, 0.7682, 0.3185, 0.0, 1.0, 0.6939, 0.305, 0.002428, 1.0, 0.7157, 0.314, 0.002428, 1.0, 0.8469, 0.1221, 0.0, 1.0, 0.8469, 0.1274, 0.0, 1.0, 0.7913, 0.3325, 0.0, 1.0, 0.7913, 0.3231, 0.0, 1.0, 0.8388, 0.1248, 0.0, 1.0, 0.855, 0.1221, 0.0, 1.0, 0.7454, 0.314, 0.0, 1.0, 0.7835, 0.3325, 0.0, 1.0, 0.7379, 0.3095, 0.0, 1.0, 0.7682, 0.3231, 0.0006071, 1.0, 0.7682, 0.3231, 0.0006071, 1.0, 0.7682, 0.3231, 0.001214, 1.0, 0.7991, 0.3278, 0.0, 1.0, 0.7835, 0.3231, 0.0, 1.0, 0.7835, 0.3231, 0.0, 1.0, 0.7835, 0.3231, 0.0006071, 1.0, 0.7835, 0.3231, 0.0006071, 1.0, 0.7913, 0.3231, 0.0, 1.0, 0.6939, 0.2918, 0.0003035, 1.0, 0.7231, 0.3095, 0.0009106, 1.0, 0.7305, 0.3095, 0.001518, 1.0, 0.7605, 0.3185, 0.0003035, 1.0, 0.7379, 0.3095, 0.0, 1.0, 0.7084, 0.3005, 0.0003035, 1.0, 0.7605, 0.3231, 0.001518, 1.0, 0.7758, 0.3278, 0.0009106, 1.0, 0.7758, 0.3231, 0.0006071, 1.0, 0.5972, 0.2747, 0.004391, 1.0, 0.6514, 0.2918, 0.004391, 1.0, 0.6654, 0.2831, 0.0, 1.0, 0.6795, 0.3005, 0.0, 1.0, 0.6172, 0.2874, 0.004391, 1.0, 0.6514, 0.2961, 0.004391, 1.0, 0.7084, 0.2961, 0.0003035, 1.0, 0.6867, 0.2961, 0.0, 1.0, 0.6724, 0.2918, 0.0003035, 1.0, 0.7454, 0.3185, 0.0006071, 1.0, 0.7231, 0.314, 0.001214, 1.0, 0.6724, 0.2874, 0.0003035, 1.0, 0.7157, 0.314, 0.002428, 1.0, 0.7231, 0.3231, 0.003035, 1.0, 0.7913, 0.3372, 0.0006071, 1.0, 0.6308, 0.2747, 0.0003035, 1.0, 0.6514, 0.2918, 0.002732, 1.0, 0.6308, 0.2831, 0.002428, 1.0, 0.8148, 0.3515, 0.001518, 1.0, 0.7835, 0.3325, 0.001821, 1.0, 0.7991, 0.3372, 0.001214, 1.0, 0.7305, 0.305, 0.0006071, 1.0, 0.7835, 0.3325, 0.0006071, 1.0, 0.7454, 0.314, 0.0, 1.0, 0.7913, 0.3325, 0.0, 1.0, 0.7991, 0.3419, 0.0009106, 1.0, 0.7913, 0.3325, 0.0009106, 1.0, 0.807, 0.3467, 0.002125, 1.0, 0.7913, 0.3419, 0.002428, 1.0, 0.8148, 0.3515, 0.001518, 1.0, 0.7913, 0.3325, 0.0009106, 1.0, 0.7835, 0.3325, 0.001518, 1.0, 0.7835, 0.3231, 0.0006071, 1.0, 0.7682, 0.3231, 0.001214, 1.0, 0.7758, 0.3325, 0.002125, 1.0, 0.7758, 0.3325, 0.002125, 1.0, 0.807, 0.3467, 0.001214, 1.0, 0.7835, 0.3419, 0.002125, 1.0, 0.807, 0.3467, 0.002125, 1.0, 0.7758, 0.3325, 0.002125, 1.0, 0.7682, 0.3325, 0.002428, 1.0, 0.7605, 0.3231, 0.001518, 1.0, 0.7305, 0.3095, 0.001518, 1.0, 0.7758, 0.3325, 0.001518, 1.0, 0.7454, 0.3185, 0.0009106, 1.0, 0.7991, 0.3372, 0.001214, 1.0, 0.7835, 0.3278, 0.0006071, 1.0, 0.8148, 0.3419, 0.0006071, 1.0, 0.6724, 0.2874, 0.0003035, 1.0, 0.7084, 0.3005, 0.001214, 1.0, 0.7305, 0.305, 0.0006071, 1.0, 0.7011, 0.2961, 0.0, 1.0, 0.7231, 0.305, 0.0003035, 1.0, 0.6308, 0.2747, 0.0003035, 1.0, 0.8148, 0.3419, 0.0006071, 1.0, 0.7991, 0.3372, 0.0006071, 1.0, 0.807, 0.3467, 0.001214, 1.0, 0.7454, 0.3185, 0.0009106, 1.0, 0.7529, 0.3185, 0.0006071, 1.0, 0.7084, 0.2961, 0.0003035, 1.0, 0.6654, 0.2831, 0.0, 1.0, 0.7605, 0.314, 0.0, 1.0, 0.7011, 0.2961, 0.0, 1.0, 0.7231, 0.3005, 0.0, 1.0, 0.7605, 0.314, 0.0, 1.0, 0.6654, 0.2831, 0.0, 1.0, 0.807, 0.3325, 0.0, 1.0, 0.7011, 0.2961, 0.0, 1.0, 0.7605, 0.314, 0.0, 1.0, 0.6105, 0.2664, 0.0, 1.0, 0.6654, 0.2831, 0.0, 1.0, 0.7011, 0.2961, 0.0, 1.0, 0.7913, 0.3419, 0.001214, 1.0, 0.7529, 0.3185, 0.0006071, 1.0, 0.7454, 0.3185, 0.0009106, 1.0, 0.7231, 0.3005, 0.0, 1.0, 0.7084, 0.2961, 0.0003035, 1.0, 0.7529, 0.3185, 0.0006071, 1.0, 0.7011, 0.2961, 0.0009106, 1.0, 0.7454, 0.3185, 0.0009106, 1.0, 0.7084, 0.2961, 0.0003035, 1.0, 0.807, 0.3325, 0.0, 1.0, 0.7991, 0.3372, 0.0006071, 1.0, 0.8148, 0.3419, 0.0006071, 1.0, 0.7913, 0.3419, 0.001214, 1.0, 0.807, 0.3467, 0.001214, 1.0, 0.7991, 0.3372, 0.0006071, 1.0, 0.8308, 0.3564, 0.001214, 1.0, 0.8148, 0.3419, 0.0006071, 1.0, 0.807, 0.3467, 0.001214, 1.0, 0.807, 0.3325, 0.0, 1.0, 0.7231, 0.305, 0.0003035, 1.0, 0.7011, 0.2961, 0.0, 1.0, 0.6514, 0.2831, 0.0009106, 1.0, 0.6308, 0.2747, 0.0003035, 1.0, 0.7231, 0.305, 0.0003035, 1.0, 0.6105, 0.2664, 0.0, 1.0, 0.7011, 0.2961, 0.0, 1.0, 0.6308, 0.2747, 0.0003035, 1.0, 0.6514, 0.2831, 0.0009106, 1.0, 0.7084, 0.3005, 0.001214, 1.0, 0.6724, 0.2874, 0.0003035, 1.0, 0.7682, 0.3231, 0.001518, 1.0, 0.7305, 0.305, 0.0006071, 1.0, 0.7084, 0.3005, 0.001214, 1.0, 0.7011, 0.2918, 0.0, 1.0, 0.6724, 0.2874, 0.0003035, 1.0, 0.7305, 0.305, 0.0006071, 1.0, 0.7682, 0.3231, 0.001518, 1.0, 0.7835, 0.3278, 0.0006071, 1.0, 0.7991, 0.3372, 0.001214, 1.0, 0.807, 0.3325, 0.0, 1.0, 0.8148, 0.3419, 0.0006071, 1.0, 0.7835, 0.3278, 0.0006071, 1.0, 0.8308, 0.3564, 0.001214, 1.0, 0.7991, 0.3372, 0.001214, 1.0, 0.8148, 0.3419, 0.0006071, 1.0, 0.7605, 0.3278, 0.002125, 1.0, 0.7758, 0.3325, 0.001518, 1.0, 0.7305, 0.3095, 0.001518, 1.0, 0.7913, 0.3419, 0.001214, 1.0, 0.7454, 0.3185, 0.0009106, 1.0, 0.7758, 0.3325, 0.001518, 1.0, 0.7011, 0.2961, 0.0009106, 1.0, 0.7305, 0.3095, 0.001518, 1.0, 0.7454, 0.3185, 0.0009106, 1.0, 0.7835, 0.3419, 0.003035, 1.0, 0.7682, 0.3325, 0.002428, 1.0, 0.7758, 0.3325, 0.002125, 1.0, 0.7605, 0.3278, 0.002125, 1.0, 0.7605, 0.3231, 0.001518, 1.0, 0.7682, 0.3325, 0.002428, 1.0, 0.7682, 0.3231, 0.001214, 1.0, 0.7758, 0.3325, 0.002125, 1.0, 0.7605, 0.3231, 0.001518, 1.0, 0.7913, 0.3419, 0.001214, 1.0, 0.7835, 0.3419, 0.002125, 1.0, 0.807, 0.3467, 0.001214, 1.0, 0.7835, 0.3419, 0.003035, 1.0, 0.807, 0.3467, 0.002125, 1.0, 0.7835, 0.3419, 0.002125, 1.0, 0.8308, 0.3564, 0.001214, 1.0, 0.807, 0.3467, 0.001214, 1.0, 0.807, 0.3467, 0.002125, 1.0, 0.7758, 0.3231, 0.001214, 1.0, 0.7758, 0.3325, 0.002125, 1.0, 0.7682, 0.3231, 0.001214, 1.0, 0.7835, 0.3419, 0.003035, 1.0, 0.7758, 0.3325, 0.002125, 1.0, 0.7758, 0.3325, 0.002125, 1.0, 0.7682, 0.3231, 0.001214, 1.0, 0.7682, 0.3231, 0.001214, 1.0, 0.7758, 0.3325, 0.002125, 1.0, 0.7991, 0.3467, 0.002125, 1.0, 0.7835, 0.3325, 0.001518, 1.0, 0.7913, 0.3325, 0.0009106, 1.0, 0.7758, 0.3231, 0.001214, 1.0, 0.7835, 0.3231, 0.0006071, 1.0, 0.7835, 0.3325, 0.001518, 1.0, 0.7913, 0.3231, 0.0, 1.0, 0.7913, 0.3325, 0.0009106, 1.0, 0.7835, 0.3231, 0.0006071, 1.0, 0.7835, 0.3419, 0.003035, 1.0, 0.7913, 0.3419, 0.002428, 1.0, 0.807, 0.3467, 0.002125, 1.0, 0.7991, 0.3467, 0.002125, 1.0, 0.8148, 0.3515, 0.001518, 1.0, 0.7913, 0.3419, 0.002428, 1.0, 0.8308, 0.3564, 0.001214, 1.0, 0.807, 0.3467, 0.002125, 1.0, 0.8148, 0.3515, 0.001518, 1.0, 0.7991, 0.3419, 0.0, 1.0, 0.7991, 0.3419, 0.0009106, 1.0, 0.7913, 0.3325, 0.0, 1.0, 0.7991, 0.3467, 0.002125, 1.0, 0.7913, 0.3325, 0.0009106, 1.0, 0.7991, 0.3419, 0.0009106, 1.0, 0.7913, 0.3231, 0.0, 1.0, 0.7913, 0.3325, 0.0, 1.0, 0.7913, 0.3325, 0.0009106, 1.0, 0.7682, 0.3231, 0.001518, 1.0, 0.7835, 0.3325, 0.0006071, 1.0, 0.7305, 0.305, 0.0006071, 1.0, 0.7991, 0.3419, 0.0, 1.0, 0.7454, 0.314, 0.0, 1.0, 0.7835, 0.3325, 0.0006071, 1.0, 0.7011, 0.2918, 0.0, 1.0, 0.7305, 0.305, 0.0006071, 1.0, 0.7454, 0.314, 0.0, 1.0, 0.7991, 0.3467, 0.002125, 1.0, 0.7835, 0.3325, 0.001821, 1.0, 0.8148, 0.3515, 0.001518, 1.0, 0.7682, 0.3231, 0.001518, 1.0, 0.7991, 0.3372, 0.001214, 1.0, 0.7835, 0.3325, 0.001821, 1.0, 0.8308, 0.3564, 0.001214, 1.0, 0.8148, 0.3515, 0.001518, 1.0, 0.7991, 0.3372, 0.001214, 1.0, 0.6514, 0.2831, 0.0009106, 1.0, 0.6514, 0.2918, 0.002732, 1.0, 0.6308, 0.2747, 0.0003035, 1.0, 0.6514, 0.3005, 0.005182, 1.0, 0.6308, 0.2831, 0.002428, 1.0, 0.6514, 0.2918, 0.002732, 1.0, 0.6105, 0.2664, 0.0, 1.0, 0.6308, 0.2747, 0.0003035, 1.0, 0.6308, 0.2831, 0.002428, 1.0, 0.6514, 0.3005, 0.005182, 1.0, 0.7231, 0.3231, 0.003035, 1.0, 0.7157, 0.314, 0.002428, 1.0, 0.7991, 0.3467, 0.001518, 1.0, 0.7913, 0.3372, 0.0006071, 1.0, 0.7231, 0.3231, 0.003035, 1.0, 0.7913, 0.3325, 0.0, 1.0, 0.7157, 0.314, 0.002428, 1.0, 0.7913, 0.3372, 0.0006071, 1.0, 0.7991, 0.3467, 0.001518, 1.0, 0.7231, 0.314, 0.001214, 1.0, 0.7454, 0.3185, 0.0006071, 1.0, 0.6514, 0.2831, 0.0009106, 1.0, 0.6724, 0.2874, 0.0003035, 1.0, 0.7231, 0.314, 0.001214, 1.0, 0.7011, 0.2918, 0.0, 1.0, 0.7454, 0.3185, 0.0006071, 1.0, 0.6724, 0.2874, 0.0003035, 1.0, 0.7231, 0.3005, 0.0, 1.0, 0.6867, 0.2961, 0.0, 1.0, 0.7084, 0.2961, 0.0003035, 1.0, 0.6514, 0.2918, 0.0, 1.0, 0.6724, 0.2918, 0.0003035, 1.0, 0.6867, 0.2961, 0.0, 1.0, 0.7011, 0.2961, 0.0009106, 1.0, 0.7084, 0.2961, 0.0003035, 1.0, 0.6724, 0.2918, 0.0003035, 1.0, 0.6514, 0.2918, 0.0, 1.0, 0.6172, 0.2874, 0.004391, 1.0, 0.6795, 0.3005, 0.0, 1.0, 0.5906, 0.2874, 0.01161, 1.0, 0.6514, 0.2961, 0.004391, 1.0, 0.6172, 0.2874, 0.004391, 1.0, 0.7157, 0.3095, 0.0003035, 1.0, 0.6795, 0.3005, 0.0, 1.0, 0.6514, 0.2961, 0.004391, 1.0, 0.5906, 0.2874, 0.01161, 1.0, 0.6514, 0.2918, 0.004391, 1.0, 0.5972, 0.2747, 0.004391, 1.0, 0.7231, 0.3005, 0.0, 1.0, 0.6654, 0.2831, 0.0, 1.0, 0.6514, 0.2918, 0.004391, 1.0, 0.6105, 0.2664, 0.0, 1.0, 0.5972, 0.2747, 0.004391, 1.0, 0.6654, 0.2831, 0.0, 1.0, 0.7605, 0.3278, 0.002125, 1.0, 0.7758, 0.3278, 0.0009106, 1.0, 0.7605, 0.3231, 0.001518, 1.0, 0.7913, 0.3278, 0.0, 1.0, 0.7758, 0.3231, 0.0006071, 1.0, 0.7758, 0.3278, 0.0009106, 1.0, 0.7682, 0.3231, 0.001214, 1.0, 0.7605, 0.3231, 0.001518, 1.0, 0.7758, 0.3231, 0.0006071, 1.0, 0.7913, 0.3278, 0.0, 1.0, 0.7379, 0.3095, 0.0, 1.0, 0.7605, 0.3185, 0.0003035, 1.0, 0.6939, 0.2918, 0.0, 1.0, 0.7084, 0.3005, 0.0003035, 1.0, 0.7379, 0.3095, 0.0, 1.0, 0.7305, 0.3095, 0.0006071, 1.0, 0.7605, 0.3185, 0.0003035, 1.0, 0.7084, 0.3005, 0.0003035, 1.0, 0.6939, 0.2918, 0.0, 1.0, 0.7231, 0.3095, 0.0009106, 1.0, 0.6939, 0.2918, 0.0003035, 1.0, 0.7605, 0.3278, 0.002125, 1.0, 0.7305, 0.3095, 0.001518, 1.0, 0.7231, 0.3095, 0.0009106, 1.0, 0.7011, 0.2961, 0.0009106, 1.0, 0.6939, 0.2918, 0.0003035, 1.0, 0.7305, 0.3095, 0.001518, 1.0, 0.7758, 0.3231, 0.001214, 1.0, 0.7835, 0.3231, 0.0006071, 1.0, 0.7835, 0.3231, 0.0006071, 1.0, 0.7991, 0.3278, 0.0, 1.0, 0.7913, 0.3231, 0.0, 1.0, 0.7835, 0.3231, 0.0006071, 1.0, 0.7913, 0.3231, 0.0, 1.0, 0.7835, 0.3231, 0.0006071, 1.0, 0.7913, 0.3231, 0.0, 1.0, 0.7991, 0.3278, 0.0, 1.0, 0.7835, 0.3231, 0.0, 1.0, 0.7991, 0.3278, 0.0, 1.0, 0.7682, 0.3231, 0.0, 1.0, 0.7835, 0.3231, 0.0, 1.0, 0.7835, 0.3231, 0.0, 1.0, 0.7991, 0.3278, 0.0, 1.0, 0.7991, 0.3278, 0.0, 1.0, 0.7835, 0.3231, 0.0, 1.0, 0.7682, 0.3231, 0.0, 1.0, 0.7682, 0.3231, 0.0006071, 1.0, 0.7682, 0.3231, 0.0006071, 1.0, 0.7758, 0.3231, 0.001214, 1.0, 0.7682, 0.3231, 0.001214, 1.0, 0.7682, 0.3231, 0.0006071, 1.0, 0.7682, 0.3231, 0.001214, 1.0, 0.7682, 0.3231, 0.0006071, 1.0, 0.7682, 0.3231, 0.001214, 1.0, 0.7991, 0.3419, 0.0, 1.0, 0.7835, 0.3325, 0.0, 1.0, 0.7454, 0.314, 0.0, 1.0, 0.7758, 0.3278, 0.0, 1.0, 0.7379, 0.3095, 0.0, 1.0, 0.7835, 0.3325, 0.0, 1.0, 0.7011, 0.2918, 0.0, 1.0, 0.7454, 0.314, 0.0, 1.0, 0.7379, 0.3095, 0.0, 1.0, 0.7758, 0.3278, 0.0, 1.0, 0.8388, 0.1248, 0.0, 1.0, 0.7913, 0.3231, 0.0, 1.0, 0.9047, 0.02416, 0.0, 1.0, 0.855, 0.1221, 0.0, 1.0, 0.8388, 0.1248, 0.0, 1.0, 0.8148, 0.3231, 0.0, 1.0, 0.7913, 0.3231, 0.0, 1.0, 0.855, 0.1221, 0.0, 1.0, 0.9047, 0.02416, 0.0, 1.0, 0.8469, 0.1274, 0.0, 1.0, 0.8469, 0.1221, 0.0, 1.0, 0.7991, 0.3419, 0.0, 1.0, 0.7913, 0.3325, 0.0, 1.0, 0.8469, 0.1274, 0.0, 1.0, 0.7913, 0.3231, 0.0, 1.0, 0.8469, 0.1221, 0.0, 1.0, 0.7913, 0.3325, 0.0, 1.0, 0.7454, 0.3095, 0.0, 1.0, 0.6939, 0.305, 0.002428, 1.0, 0.7682, 0.3185, 0.0, 1.0, 0.6514, 0.3005, 0.005182, 1.0, 0.7157, 0.314, 0.002428, 1.0, 0.6939, 0.305, 0.002428, 1.0, 0.7913, 0.3325, 0.0, 1.0, 0.7682, 0.3185, 0.0, 1.0, 0.7157, 0.314, 0.002428, 1.0, 0.5906, 0.2874, 0.01161, 1.0, 0.6654, 0.2961, 0.004391, 1.0, 0.6514, 0.2961, 0.004391, 1.0, 0.7454, 0.3095, 0.0, 1.0, 0.7305, 0.3095, 0.0, 1.0, 0.6654, 0.2961, 0.004391, 1.0, 0.7157, 0.3095, 0.0003035, 1.0, 0.6514, 0.2961, 0.004391, 1.0, 0.7305, 0.3095, 0.0, 1.0, 0.6514, 0.3005, 0.005182, 1.0, 0.6172, 0.2918, 0.008023, 1.0, 0.6308, 0.2831, 0.002428, 1.0, 0.5906, 0.2874, 0.01161, 1.0, 0.5972, 0.2747, 0.004391, 1.0, 0.6172, 0.2918, 0.008023, 1.0, 0.6105, 0.2664, 0.0, 1.0, 0.6308, 0.2831, 0.002428, 1.0, 0.5972, 0.2747, 0.004391, 1.0, 0.7682, 0.3325, 0.001518, 1.0, 0.7084, 0.3095, 0.0006071, 1.0, 0.7379, 0.3185, 0.0009106, 1.0, 0.6514, 0.2918, 0.0, 1.0, 0.6795, 0.3005, 0.0, 1.0, 0.7084, 0.3095, 0.0006071, 1.0, 0.7157, 0.3095, 0.0003035, 1.0, 0.7379, 0.3185, 0.0009106, 1.0, 0.6795, 0.3005, 0.0, 1.0, 0.6939, 0.2918, 0.0, 1.0, 0.7305, 0.3095, 0.0006071, 1.0, 0.7084, 0.3005, 0.0003035, 1.0, 0.7682, 0.3325, 0.001518, 1.0, 0.7454, 0.3185, 0.0009106, 1.0, 0.7305, 0.3095, 0.0006071, 1.0, 0.7305, 0.3095, 0.0006071, 1.0, 0.7084, 0.3005, 0.0003035, 1.0, 0.7454, 0.3185, 0.0009106, 1.0, 0.6514, 0.2918, 0.0, 1.0, 0.6724, 0.2918, 0.0, 1.0, 0.6724, 0.2918, 0.0003035, 1.0, 0.6939, 0.2918, 0.0, 1.0, 0.6939, 0.2918, 0.0003035, 1.0, 0.6724, 0.2918, 0.0, 1.0, 0.7011, 0.2961, 0.0009106, 1.0, 0.6724, 0.2918, 0.0003035, 1.0, 0.6939, 0.2918, 0.0003035, 1.0, 0.7682, 0.3185, 0.0, 1.0, 0.7758, 0.3231, 0.0, 1.0, 0.7454, 0.314, 0.0003035, 1.0, 0.7913, 0.3278, 0.0, 1.0, 0.7605, 0.3185, 0.0003035, 1.0, 0.7758, 0.3231, 0.0, 1.0, 0.7305, 0.3095, 0.0006071, 1.0, 0.7454, 0.314, 0.0003035, 1.0, 0.7605, 0.3185, 0.0003035, 1.0, 0.7682, 0.3231, 0.0, 1.0, 0.7682, 0.3185, 0.0, 1.0, 0.7835, 0.3231, 0.0, 1.0, 0.7682, 0.3185, 0.0, 1.0, 0.7835, 0.3231, 0.0, 1.0, 0.7682, 0.3185, 0.0, 1.0, 0.7991, 0.3278, 0.0, 1.0, 0.7835, 0.3231, 0.0, 1.0, 0.7835, 0.3231, 0.0, 1.0, 0.7913, 0.3278, 0.0, 1.0, 0.7758, 0.3231, 0.0, 1.0, 0.7758, 0.3231, 0.0006071, 1.0, 0.7682, 0.3231, 0.0, 1.0, 0.7682, 0.3231, 0.0006071, 1.0, 0.7758, 0.3231, 0.0, 1.0, 0.7682, 0.3231, 0.001214, 1.0, 0.7758, 0.3231, 0.0006071, 1.0, 0.7682, 0.3231, 0.0006071, 1.0, 0.8148, 0.3372, 0.0, 1.0, 0.807, 0.3325, 0.0, 1.0, 0.807, 0.3325, 0.0, 1.0, 0.7991, 0.3278, 0.0, 1.0, 0.7991, 0.3278, 0.0, 1.0, 0.807, 0.3325, 0.0, 1.0, 0.7991, 0.3278, 0.0, 1.0, 0.807, 0.3325, 0.0, 1.0, 0.7991, 0.3278, 0.0, 1.0, 0.9047, 0.02416, 0.0, 1.0, 0.855, 0.1274, 0.0, 1.0, 0.855, 0.1221, 0.0, 1.0, 0.8148, 0.3372, 0.0, 1.0, 0.8148, 0.3278, 0.0, 1.0, 0.855, 0.1274, 0.0, 1.0, 0.8148, 0.3231, 0.0, 1.0, 0.855, 0.1221, 0.0, 1.0, 0.8148, 0.3278, 0.0, 1.0, 0.7991, 0.3278, 0.0, 1.0, 0.8469, 0.1248, 0.0, 1.0, 0.7913, 0.3231, 0.0, 1.0, 0.9047, 0.02416, 0.0, 1.0, 0.8469, 0.1221, 0.0, 1.0, 0.8469, 0.1248, 0.0, 1.0, 0.7913, 0.3231, 0.0, 1.0, 0.7913, 0.3231, 0.0, 1.0, 0.8469, 0.1221, 0.0, 1.0, 0.8148, 0.3372, 0.0, 1.0, 0.7913, 0.3325, 0.0, 1.0, 0.8148, 0.3278, 0.0, 1.0, 0.7758, 0.3278, 0.0, 1.0, 0.7913, 0.3231, 0.0, 1.0, 0.7913, 0.3325, 0.0, 1.0, 0.8148, 0.3231, 0.0, 1.0, 0.8148, 0.3278, 0.0, 1.0, 0.7913, 0.3231, 0.0, 1.0, 0.7991, 0.3467, 0.001518, 1.0, 0.807, 0.3419, 0.0006071, 1.0, 0.7913, 0.3372, 0.0006071, 1.0, 0.8148, 0.3372, 0.0, 1.0, 0.7991, 0.3325, 0.0, 1.0, 0.807, 0.3419, 0.0006071, 1.0, 0.7913, 0.3325, 0.0, 1.0, 0.7913, 0.3372, 0.0006071, 1.0, 0.7991, 0.3325, 0.0, 1.0, 0.7758, 0.3278, 0.0, 1.0, 0.7835, 0.3372, 0.0006071, 1.0, 0.7379, 0.3095, 0.0, 1.0, 0.7991, 0.3467, 0.001518, 1.0, 0.7454, 0.3185, 0.0006071, 1.0, 0.7835, 0.3372, 0.0006071, 1.0, 0.7011, 0.2918, 0.0, 1.0, 0.7379, 0.3095, 0.0, 1.0, 0.7454, 0.3185, 0.0006071, 1.0, 0.7454, 0.3095, 0.0, 1.0, 0.7529, 0.314, 0.0, 1.0, 0.7305, 0.3095, 0.0, 1.0, 0.7682, 0.3185, 0.0, 1.0, 0.7379, 0.314, 0.0, 1.0, 0.7529, 0.314, 0.0, 1.0, 0.7157, 0.3095, 0.0003035, 1.0, 0.7305, 0.3095, 0.0, 1.0, 0.7379, 0.314, 0.0, 1.0, 0.7682, 0.3185, 0.0, 1.0, 0.7835, 0.3231, 0.0, 1.0, 0.7991, 0.3278, 0.0, 1.0, 0.7991, 0.3278, 0.0, 1.0, 0.8148, 0.3325, 0.0, 1.0, 0.7835, 0.3231, 0.0, 1.0, 0.8308, 0.3419, 0.0, 1.0, 0.7991, 0.3278, 0.0, 1.0, 0.8148, 0.3325, 0.0, 1.0, 0.7991, 0.3278, 0.0, 1.0, 0.7682, 0.3185, 0.0, 1.0, 0.7913, 0.3278, 0.0, 1.0, 0.7454, 0.3095, 0.0, 1.0, 0.7682, 0.3185, 0.0, 1.0, 0.7682, 0.3185, 0.0, 1.0, 0.7913, 0.3325, 0.0, 1.0, 0.7913, 0.3278, 0.0, 1.0, 0.7682, 0.3185, 0.0, 1.0, 0.7682, 0.3325, 0.001518, 1.0, 0.7913, 0.3372, 0.0006071, 1.0, 0.7454, 0.3185, 0.0009106, 1.0, 0.8228, 0.3419, 0.0, 1.0, 0.7758, 0.3231, 0.0003035, 1.0, 0.7913, 0.3372, 0.0006071, 1.0, 0.7305, 0.3095, 0.0006071, 1.0, 0.7454, 0.3185, 0.0009106, 1.0, 0.7758, 0.3231, 0.0003035, 1.0, 0.8228, 0.3419, 0.0, 1.0, 0.7913, 0.3278, 0.0, 1.0, 0.8228, 0.3419, 0.0, 1.0, 0.7682, 0.3185, 0.0, 1.0, 0.7991, 0.3278, 0.0, 1.0, 0.7913, 0.3278, 0.0, 1.0, 0.8308, 0.3419, 0.0, 1.0, 0.8228, 0.3419, 0.0, 1.0, 0.7991, 0.3278, 0.0, 1.0, 0.7682, 0.3185, 0.0, 1.0, 0.7682, 0.3231, 0.0006071, 1.0, 0.7379, 0.314, 0.0, 1.0, 0.7682, 0.3325, 0.001518, 1.0, 0.7379, 0.3185, 0.0009106, 1.0, 0.7682, 0.3231, 0.0006071, 1.0, 0.7157, 0.3095, 0.0003035, 1.0, 0.7379, 0.314, 0.0, 1.0, 0.7379, 0.3185, 0.0009106, 1.0, 0.7682, 0.3185, 0.0, 1.0, 0.7835, 0.3231, 0.0, 1.0, 0.7835, 0.3231, 0.0, 1.0, 0.7991, 0.3325, 0.0, 1.0, 0.7991, 0.3278, 0.0, 1.0, 0.7835, 0.3231, 0.0, 1.0, 0.7991, 0.3278, 0.0, 1.0, 0.7835, 0.3231, 0.0, 1.0, 0.7991, 0.3278, 0.0, 1.0, 0.7991, 0.3325, 0.0, 1.0, 0.807, 0.3372, 0.0, 1.0, 0.8148, 0.3372, 0.0, 1.0, 0.8228, 0.3419, 0.0, 1.0, 0.8228, 0.3419, 0.0, 1.0, 0.807, 0.3372, 0.0, 1.0, 0.8308, 0.3419, 0.0, 1.0, 0.8148, 0.3372, 0.0, 1.0, 0.8228, 0.3419, 0.0, 1.0, 0.8228, 0.3419, 0.0, 1.0, 0.7913, 0.3278, 0.0, 1.0, 0.7758, 0.3231, 0.0003035, 1.0, 0.7682, 0.3185, 0.0, 1.0, 0.7454, 0.314, 0.0003035, 1.0, 0.7913, 0.3278, 0.0, 1.0, 0.7305, 0.3095, 0.0006071, 1.0, 0.7758, 0.3231, 0.0003035, 1.0, 0.7454, 0.314, 0.0003035, 1.0, 0.8148, 0.3372, 0.0, 1.0, 0.8148, 0.3325, 0.0, 1.0, 0.8148, 0.3278, 0.0, 1.0, 0.8228, 0.3325, 0.0, 1.0, 0.8148, 0.3278, 0.0, 1.0, 0.8148, 0.3325, 0.0, 1.0, 0.8148, 0.3231, 0.0, 1.0, 0.8148, 0.3278, 0.0, 1.0, 0.8148, 0.3278, 0.0, 1.0, 0.8228, 0.3325, 0.0, 1.0, 0.807, 0.3325, 0.0, 1.0, 0.8228, 0.3372, 0.0, 1.0, 0.7991, 0.3325, 0.0, 1.0, 0.8148, 0.3372, 0.0, 1.0, 0.807, 0.3325, 0.0, 1.0, 0.8308, 0.3419, 0.0, 1.0, 0.8228, 0.3372, 0.0, 1.0, 0.8148, 0.3372, 0.0, 1.0, 0.7991, 0.3325, 0.0, 1.0, 0.807, 0.3325, 0.0, 1.0, 0.7991, 0.3278, 0.0, 1.0, 0.8148, 0.3372, 0.0, 1.0, 0.807, 0.3325, 0.0, 1.0, 0.807, 0.3325, 0.0, 1.0, 0.7991, 0.3278, 0.0, 1.0, 0.7991, 0.3278, 0.0, 1.0, 0.807, 0.3325, 0.0, 1.0, 0.8148, 0.3372, 0.0, 1.0, 0.807, 0.3325, 0.0, 1.0, 0.7991, 0.3325, 0.0, 1.0, 0.7991, 0.3278, 0.0, 1.0, 0.7913, 0.3278, 0.0, 1.0, 0.807, 0.3325, 0.0, 1.0, 0.7913, 0.3325, 0.0, 1.0, 0.7991, 0.3325, 0.0, 1.0, 0.7913, 0.3278, 0.0, 1.0, 0.7991, 0.3278, 0.0, 1.0, 0.807, 0.3278, 0.0, 1.0, 0.8148, 0.3325, 0.0, 1.0, 0.8228, 0.3325, 0.0, 1.0, 0.8228, 0.3372, 0.0, 1.0, 0.807, 0.3278, 0.0, 1.0, 0.8308, 0.3419, 0.0, 1.0, 0.8148, 0.3325, 0.0, 1.0, 0.8228, 0.3372, 0.0, 1.0, 0.8228, 0.3325, 0.0, 1.0, 0.8148, 0.3325, 0.0, 1.0, 0.8148, 0.3278, 0.0, 1.0, 0.8148, 0.3372, 0.0, 1.0, 0.8148, 0.3278, 0.0, 1.0, 0.8148, 0.3325, 0.0, 1.0, 0.8148, 0.3231, 0.0, 1.0, 0.8148, 0.3278, 0.0, 1.0, 0.8148, 0.3278, 0.0, 1.0, 0.8228, 0.3325, 0.0, 1.0, 0.807, 0.3278, 0.0, 1.0, 0.8148, 0.3325, 0.0, 1.0, 0.7991, 0.3278, 0.0, 1.0, 0.807, 0.3325, 0.0, 1.0, 0.807, 0.3278, 0.0, 1.0, 0.8148, 0.3372, 0.0, 1.0, 0.8148, 0.3325, 0.0, 1.0, 0.807, 0.3325, 0.0, 1.0, 0.7991, 0.3325, 0.0, 1.0, 0.807, 0.3325, 0.0, 1.0, 0.807, 0.3325, 0.0, 1.0, 0.8228, 0.3325, 0.0, 1.0, 0.8148, 0.3325, 0.0, 1.0, 0.807, 0.3325, 0.0, 1.0, 0.8148, 0.3372, 0.0, 1.0, 0.807, 0.3325, 0.0, 1.0, 0.8148, 0.3325, 0.0, 1.0, 0.8228, 0.3419, 0.0, 1.0, 0.807, 0.3372, 0.0, 1.0, 0.7913, 0.3278, 0.0, 1.0, 0.7991, 0.3325, 0.0, 1.0, 0.7835, 0.3231, 0.0, 1.0, 0.807, 0.3372, 0.0, 1.0, 0.7682, 0.3185, 0.0, 1.0, 0.7913, 0.3278, 0.0, 1.0, 0.7835, 0.3231, 0.0, 1.0, 0.7682, 0.3185, 0.0, 1.0, 0.7913, 0.3278, 0.0, 1.0, 0.7682, 0.3231, 0.0006071, 1.0, 0.8228, 0.3419, 0.0, 1.0, 0.7913, 0.3372, 0.0006071, 1.0, 0.7913, 0.3278, 0.0, 1.0, 0.7682, 0.3325, 0.001518, 1.0, 0.7682, 0.3231, 0.0006071, 1.0, 0.7913, 0.3372, 0.0006071, 1.0, 0.7991, 0.3278, 0.0, 1.0, 0.7835, 0.3231, 0.0, 1.0, 0.7682, 0.3185, 0.0, 1.0, 0.7682, 0.3185, 0.0, 1.0, 0.7529, 0.314, 0.0, 1.0, 0.7835, 0.3231, 0.0, 1.0, 0.7454, 0.3095, 0.0, 1.0, 0.7682, 0.3185, 0.0, 1.0, 0.7529, 0.314, 0.0, 1.0, 0.8148, 0.3372, 0.0, 1.0, 0.807, 0.3419, 0.0006071, 1.0, 0.7913, 0.3325, 0.0, 1.0, 0.7991, 0.3467, 0.001518, 1.0, 0.7835, 0.3372, 0.0006071, 1.0, 0.807, 0.3419, 0.0006071, 1.0, 0.7758, 0.3278, 0.0, 1.0, 0.7913, 0.3325, 0.0, 1.0, 0.7835, 0.3372, 0.0006071, 1.0, 0.8148, 0.3372, 0.0, 1.0, 0.855, 0.1274, 0.0, 1.0, 0.807, 0.3325, 0.0, 1.0, 0.9047, 0.02416, 0.0, 1.0, 0.8469, 0.1248, 0.0, 1.0, 0.855, 0.1274, 0.0, 1.0, 0.7991, 0.3278, 0.0, 1.0, 0.807, 0.3325, 0.0, 1.0, 0.8469, 0.1248, 0.0, 1.0, 0.7682, 0.3185, 0.0, 1.0, 0.7682, 0.3185, 0.0, 1.0, 0.7758, 0.3231, 0.0, 1.0, 0.7682, 0.3231, 0.0, 1.0, 0.7758, 0.3231, 0.0, 1.0, 0.7682, 0.3185, 0.0, 1.0, 0.7913, 0.3278, 0.0, 1.0, 0.7758, 0.3231, 0.0, 1.0, 0.7758, 0.3231, 0.0, 1.0, 0.7682, 0.3325, 0.001518, 1.0, 0.7305, 0.3095, 0.0006071, 1.0, 0.7084, 0.3095, 0.0006071, 1.0, 0.6939, 0.2918, 0.0, 1.0, 0.6724, 0.2918, 0.0, 1.0, 0.7305, 0.3095, 0.0006071, 1.0, 0.6514, 0.2918, 0.0, 1.0, 0.7084, 0.3095, 0.0006071, 1.0, 0.6724, 0.2918, 0.0, 1.0, 0.7454, 0.3095, 0.0, 1.0, 0.6654, 0.2961, 0.004391, 1.0, 0.6939, 0.305, 0.002428, 1.0, 0.5906, 0.2874, 0.01161, 1.0, 0.6172, 0.2918, 0.008023, 1.0, 0.6654, 0.2961, 0.004391, 1.0, 0.6514, 0.3005, 0.005182, 1.0, 0.6939, 0.305, 0.002428, 1.0, 0.6172, 0.2918, 0.008023, 1.0, 0.9047, 0.02416, 0.0, 1.0, 0.8388, 0.1248, 0.0, 1.0, 0.8469, 0.1274, 0.0, 1.0, 0.7758, 0.3278, 0.0, 1.0, 0.7835, 0.3325, 0.0, 1.0, 0.8388, 0.1248, 0.0, 1.0, 0.7991, 0.3419, 0.0, 1.0, 0.8469, 0.1274, 0.0, 1.0, 0.7835, 0.3325, 0.0, 1.0, 0.7682, 0.3231, 0.0, 1.0, 0.7835, 0.3231, 0.0, 1.0, 0.7682, 0.3231, 0.0006071, 1.0, 0.7991, 0.3278, 0.0, 1.0, 0.7835, 0.3231, 0.0006071, 1.0, 0.7835, 0.3231, 0.0, 1.0, 0.7758, 0.3231, 0.001214, 1.0, 0.7682, 0.3231, 0.0006071, 1.0, 0.7835, 0.3231, 0.0006071, 1.0, 0.6939, 0.2918, 0.0, 1.0, 0.7379, 0.3095, 0.0, 1.0, 0.7231, 0.3095, 0.0009106, 1.0, 0.7913, 0.3278, 0.0, 1.0, 0.7758, 0.3278, 0.0009106, 1.0, 0.7379, 0.3095, 0.0, 1.0, 0.7605, 0.3278, 0.002125, 1.0, 0.7231, 0.3095, 0.0009106, 1.0, 0.7758, 0.3278, 0.0009106, 1.0, 0.5906, 0.2874, 0.01161, 1.0, 0.6172, 0.2874, 0.004391, 1.0, 0.6514, 0.2918, 0.004391, 1.0, 0.6514, 0.2918, 0.0, 1.0, 0.6867, 0.2961, 0.0, 1.0, 0.6172, 0.2874, 0.004391, 1.0, 0.7231, 0.3005, 0.0, 1.0, 0.6514, 0.2918, 0.004391, 1.0, 0.6867, 0.2961, 0.0, 1.0, 0.7991, 0.3467, 0.001518, 1.0, 0.7231, 0.3231, 0.003035, 1.0, 0.7231, 0.314, 0.001214, 1.0, 0.6514, 0.3005, 0.005182, 1.0, 0.6514, 0.2918, 0.002732, 1.0, 0.7231, 0.3231, 0.003035, 1.0, 0.6514, 0.2831, 0.0009106, 1.0, 0.7231, 0.314, 0.001214, 1.0, 0.6514, 0.2918, 0.002732, 1.0, 0.7991, 0.3419, 0.0, 1.0, 0.7835, 0.3325, 0.0006071, 1.0, 0.7991, 0.3419, 0.0009106, 1.0, 0.7682, 0.3231, 0.001518, 1.0, 0.7835, 0.3325, 0.001821, 1.0, 0.7835, 0.3325, 0.0006071, 1.0, 0.7991, 0.3467, 0.002125, 1.0, 0.7991, 0.3419, 0.0009106, 1.0, 0.7835, 0.3325, 0.001821, 1.0, 0.7758, 0.3231, 0.001214, 1.0, 0.7835, 0.3325, 0.001518, 1.0, 0.7758, 0.3325, 0.002125, 1.0, 0.7991, 0.3467, 0.002125, 1.0, 0.7913, 0.3419, 0.002428, 1.0, 0.7835, 0.3325, 0.001518, 1.0, 0.7835, 0.3419, 0.003035, 1.0, 0.7758, 0.3325, 0.002125, 1.0, 0.7913, 0.3419, 0.002428, 1.0, 0.7605, 0.3278, 0.002125, 1.0, 0.7682, 0.3325, 0.002428, 1.0, 0.7758, 0.3325, 0.001518, 1.0, 0.7835, 0.3419, 0.003035, 1.0, 0.7835, 0.3419, 0.002125, 1.0, 0.7682, 0.3325, 0.002428, 1.0, 0.7913, 0.3419, 0.001214, 1.0, 0.7758, 0.3325, 0.001518, 1.0, 0.7835, 0.3419, 0.002125, 1.0, 0.7682, 0.3231, 0.001518, 1.0, 0.7084, 0.3005, 0.001214, 1.0, 0.7835, 0.3278, 0.0006071, 1.0, 0.6514, 0.2831, 0.0009106, 1.0, 0.7231, 0.305, 0.0003035, 1.0, 0.7084, 0.3005, 0.001214, 1.0, 0.807, 0.3325, 0.0, 1.0, 0.7835, 0.3278, 0.0006071, 1.0, 0.7231, 0.305, 0.0003035, 1.0, 0.7231, 0.3005, 0.0, 1.0, 0.7529, 0.3185, 0.0006071, 1.0, 0.7605, 0.314, 0.0, 1.0, 0.7913, 0.3419, 0.001214, 1.0, 0.7991, 0.3372, 0.0006071, 1.0, 0.7529, 0.3185, 0.0006071, 1.0, 0.807, 0.3325, 0.0, 1.0, 0.7605, 0.314, 0.0, 1.0, 0.7991, 0.3372, 0.0006071, 1.0])
me_sphere_001.use_remesh_preserve_volume = False
me_sphere_001.use_remesh_preserve_attributes = False
me_sphere_001.use_mirror_vertex_groups = False
me_sphere_001.update()
me_cube_001 = bpy.data.meshes.new('Cube.001')
me_cube_001.from_pydata([(1.0, 3.463, -0.1991), (1.0, -0.3958, -0.2001), (-1.0, -0.3958, -0.2001), (-0.9997, 3.463, -0.1991), (1.0, 3.465, 0.201), (1.0, -0.3947, 0.2), (-1.0, -0.3947, 0.2), (-0.9997, 3.465, 0.201)], [], [(0, 1, 2, 3), (4, 7, 6, 5), (0, 4, 5, 1), (1, 5, 6, 2), (2, 6, 7, 3), (4, 0, 3, 7)])
_uv = me_cube_001.uv_layers.new(name='UVTex')
_uv.uv.foreach_set('vector', [0.0, 1.0, 0.0, 0.75, 0.5, 0.75, 0.5, 1.0, 0.0, 1.0, 0.0, 0.75, 0.5, 0.75, 0.5, 1.0, 0.5, 0.9023, 0.5, 1.0, 1.0, 1.0, 1.0, 0.9023, 1.0, 1.0, 1.0, 0.9023, 0.75, 0.9023, 0.75, 1.0, 0.5, 0.9023, 0.5, 1.0, 1.0, 1.0, 1.0, 0.9023, 1.0, 1.0, 1.0, 0.9023, 0.75, 0.9023, 0.75, 1.0])
_ca = me_cube_001.color_attributes.new('Col', 'BYTE_COLOR', 'CORNER')
_ca.data.foreach_set('color', [0.2159, 0.2159, 0.2159, 1.0, 0.2159, 0.2159, 0.2159, 1.0, 0.2159, 0.2159, 0.2159, 1.0, 0.2159, 0.2159, 0.2159, 1.0, 0.2159, 0.2159, 0.2159, 1.0, 0.2159, 0.2159, 0.2159, 1.0, 0.2159, 0.2159, 0.2159, 1.0, 0.2159, 0.2159, 0.2159, 1.0, 0.2159, 0.2159, 0.2159, 1.0, 0.2159, 0.2159, 0.2159, 1.0, 0.2159, 0.2159, 0.2159, 1.0, 0.2159, 0.2159, 0.2159, 1.0, 0.2159, 0.2159, 0.2159, 1.0, 0.2159, 0.2159, 0.2159, 1.0, 0.2159, 0.2159, 0.2159, 1.0, 0.2159, 0.2159, 0.2159, 1.0, 0.2159, 0.2159, 0.2159, 1.0, 0.2159, 0.2159, 0.2159, 1.0, 0.2159, 0.2159, 0.2159, 1.0, 0.2159, 0.2159, 0.2159, 1.0, 0.2159, 0.2159, 0.2159, 1.0, 0.2159, 0.2159, 0.2159, 1.0, 0.2159, 0.2159, 0.2159, 1.0, 0.2159, 0.2159, 0.2159, 1.0])
me_cube_001.use_remesh_preserve_volume = False
me_cube_001.use_remesh_preserve_attributes = False
me_cube_001.use_mirror_vertex_groups = False
me_cube_001.update()
me_plane_001 = bpy.data.meshes.new('Plane.001')
me_plane_001.from_pydata([(16.5, 16.5, -3.822), (16.5, -16.5, -3.822), (-16.5, -16.5, -3.822), (-16.5, 16.5, -3.822), (0.0, 0.0, 14.88), (0.0, 16.5, -3.822), (-16.5, 0.0, -3.822), (0.0, -16.5, -3.822), (16.5, 0.0, -3.822), (0.0, 0.0, -3.822), (-16.5, 8.25, -3.822), (-8.25, 0.0, -3.822), (0.0, 8.25, -3.822), (-8.25, 16.5, -3.822), (-8.25, -16.5, -3.822), (0.0, -8.25, -3.822), (-16.5, -8.25, -3.822), (16.5, -8.25, -3.822), (8.25, 0.0, -3.822), (8.25, -16.5, -3.822), (8.25, 16.5, -3.822), (16.5, 8.25, -3.822), (8.25, -8.25, -3.822), (-8.25, -8.25, -3.822), (-8.25, 8.25, -3.822), (8.25, 8.25, -3.822)], [], [(0, 20, 25), (0, 25, 21), (3, 10, 24), (3, 24, 13), (2, 14, 23), (2, 23, 16), (1, 17, 22), (1, 22, 19), (8, 18, 22), (8, 22, 17), (9, 15, 22), (9, 22, 18), (7, 19, 22), (7, 22, 15), (7, 15, 23), (7, 23, 14), (9, 11, 23), (9, 23, 15), (6, 16, 23), (6, 23, 11), (6, 11, 24), (6, 24, 10), (9, 12, 24), (9, 24, 11), (5, 13, 24), (5, 24, 12), (5, 12, 25), (5, 25, 20), (9, 18, 25), (9, 25, 12), (8, 21, 25), (8, 25, 18)])
_uv = me_plane_001.uv_layers.new(name='UVTex')
_uv.uv.foreach_set('vector', [1.5, 1.457, 0.9883, 1.457, 0.9883, 0.9727, 1.5, 1.457, 0.9883, 0.9727, 1.5, 0.9727, -0.5234, 1.457, -0.5234, 0.9727, -0.02734, 0.9727, -0.5234, 1.457, -0.02734, 0.9727, -0.02734, 1.457, -0.5234, -0.4688, -0.02734, -0.4688, -0.02734, 0.01562, -0.5234, -0.4688, -0.02734, 0.01562, -0.5234, 0.01562, 1.5, -0.4688, 1.5, 0.01562, 0.9883, 0.01562, 1.5, -0.4688, 0.9883, 0.01562, 0.9883, -0.4688, 1.5, 0.5, 0.9883, 0.5, 0.9883, 0.01562, 1.5, 0.5, 0.9883, 0.01562, 1.5, 0.01562, 0.4922, 0.5, 0.4922, 0.01562, 0.9883, 0.01562, 0.4922, 0.5, 0.9883, 0.01562, 0.9883, 0.5, 0.4922, -0.4688, 0.9883, -0.4688, 0.9883, 0.01562, 0.4922, -0.4688, 0.9883, 0.01562, 0.4922, 0.01562, 0.4922, -0.4688, 0.4922, 0.01562, -0.02734, 0.01562, 0.4922, -0.4688, -0.02734, 0.01562, -0.02734, -0.4688, 0.4922, 0.5, -0.02734, 0.5, -0.02734, 0.01562, 0.4922, 0.5, -0.02734, 0.01562, 0.4922, 0.01562, -0.5234, 0.5, -0.5234, 0.01562, -0.02734, 0.01562, -0.5234, 0.5, -0.02734, 0.01562, -0.02734, 0.5, -0.5234, 0.5, -0.02734, 0.5, -0.02734, 0.9727, -0.5234, 0.5, -0.02734, 0.9727, -0.5234, 0.9727, 0.4922, 0.5, 0.4922, 0.9727, -0.02734, 0.9727, 0.4922, 0.5, -0.02734, 0.9727, -0.02734, 0.5, 0.4922, 1.457, -0.02734, 1.457, -0.02734, 0.9727, 0.4922, 1.457, -0.02734, 0.9727, 0.4922, 0.9727, 0.4922, 1.457, 0.4922, 0.9727, 0.9883, 0.9727, 0.4922, 1.457, 0.9883, 0.9727, 0.9883, 1.457, 0.4922, 0.5, 0.9883, 0.5, 0.9883, 0.9727, 0.4922, 0.5, 0.9883, 0.9727, 0.4922, 0.9727, 1.5, 0.5, 1.5, 0.9727, 0.9883, 0.9727, 1.5, 0.5, 0.9883, 0.9727, 0.9883, 0.5])
_ca = me_plane_001.color_attributes.new('Col', 'BYTE_COLOR', 'CORNER')
_ca.data.foreach_set('color', [0.0382, 0.03689, 0.02624, 1.0, 0.1529, 0.1529, 0.162, 1.0, 0.1779, 0.1779, 0.117, 1.0, 0.0382, 0.03689, 0.02624, 1.0, 0.1779, 0.1779, 0.117, 1.0, 0.1384, 0.1384, 0.147, 1.0, 0.1301, 0.1301, 0.1329, 1.0, 0.05448, 0.1274, 0.05781, 1.0, 0.1845, 0.1845, 0.1845, 1.0, 0.1301, 0.1301, 0.1329, 1.0, 0.1845, 0.1845, 0.1845, 1.0, 0.2159, 0.2159, 0.2159, 1.0, 0.1683, 0.1683, 0.1683, 1.0, 0.1221, 0.1384, 0.1022, 1.0, 0.1912, 0.2051, 0.1912, 1.0, 0.1683, 0.1683, 0.1683, 1.0, 0.1912, 0.2051, 0.1912, 1.0, 0.1095, 0.107, 0.0648, 1.0, 0.09084, 0.09084, 0.107, 1.0, 0.1301, 0.1301, 0.1384, 1.0, 0.1274, 0.1301, 0.1301, 1.0, 0.09084, 0.09084, 0.107, 1.0, 0.1274, 0.1301, 0.1301, 1.0, 0.1384, 0.1714, 0.1384, 1.0, 0.1022, 0.1022, 0.1144, 1.0, 0.2159, 0.2159, 0.2159, 1.0, 0.1274, 0.1301, 0.1301, 1.0, 0.1022, 0.1022, 0.1144, 1.0, 0.1274, 0.1301, 0.1301, 1.0, 0.1301, 0.1301, 0.1384, 1.0, 0.1779, 0.1812, 0.1812, 1.0, 0.1845, 0.1878, 0.1878, 1.0, 0.1274, 0.1301, 0.1301, 1.0, 0.1779, 0.1812, 0.1812, 1.0, 0.1274, 0.1301, 0.1301, 1.0, 0.2159, 0.2159, 0.2159, 1.0, 0.1529, 0.1529, 0.1559, 1.0, 0.1384, 0.1714, 0.1384, 1.0, 0.1274, 0.1301, 0.1301, 1.0, 0.1529, 0.1529, 0.1559, 1.0, 0.1274, 0.1301, 0.1301, 1.0, 0.1845, 0.1878, 0.1878, 1.0, 0.1529, 0.1529, 0.1559, 1.0, 0.1845, 0.1878, 0.1878, 1.0, 0.1912, 0.2051, 0.1912, 1.0, 0.1529, 0.1529, 0.1559, 1.0, 0.1912, 0.2051, 0.1912, 1.0, 0.1221, 0.1384, 0.1022, 1.0, 0.1779, 0.1812, 0.1812, 1.0, 0.2159, 0.2159, 0.2159, 1.0, 0.1912, 0.2051, 0.1912, 1.0, 0.1779, 0.1812, 0.1812, 1.0, 0.1912, 0.2051, 0.1912, 1.0, 0.1845, 0.1878, 0.1878, 1.0, 0.147, 0.15, 0.1559, 1.0, 0.1095, 0.107, 0.0648, 1.0, 0.1912, 0.2051, 0.1912, 1.0, 0.147, 0.15, 0.1559, 1.0, 0.1912, 0.2051, 0.1912, 1.0, 0.2159, 0.2159, 0.2159, 1.0, 0.147, 0.15, 0.1559, 1.0, 0.2159, 0.2159, 0.2159, 1.0, 0.1845, 0.1845, 0.1845, 1.0, 0.147, 0.15, 0.1559, 1.0, 0.1845, 0.1845, 0.1845, 1.0, 0.05448, 0.1274, 0.05781, 1.0, 0.1779, 0.1812, 0.1812, 1.0, 0.2159, 0.2159, 0.2159, 1.0, 0.1845, 0.1845, 0.1845, 1.0, 0.1779, 0.1812, 0.1812, 1.0, 0.1845, 0.1845, 0.1845, 1.0, 0.2159, 0.2159, 0.2159, 1.0, 0.09084, 0.1119, 0.0999, 1.0, 0.2159, 0.2159, 0.2159, 1.0, 0.1845, 0.1845, 0.1845, 1.0, 0.09084, 0.1119, 0.0999, 1.0, 0.1845, 0.1845, 0.1845, 1.0, 0.2159, 0.2159, 0.2159, 1.0, 0.09084, 0.1119, 0.0999, 1.0, 0.2159, 0.2159, 0.2159, 1.0, 0.1779, 0.1779, 0.117, 1.0, 0.09084, 0.1119, 0.0999, 1.0, 0.1779, 0.1779, 0.117, 1.0, 0.1529, 0.1529, 0.162, 1.0, 0.1779, 0.1812, 0.1812, 1.0, 0.2159, 0.2159, 0.2159, 1.0, 0.1779, 0.1779, 0.117, 1.0, 0.1779, 0.1812, 0.1812, 1.0, 0.1779, 0.1779, 0.117, 1.0, 0.2159, 0.2159, 0.2159, 1.0, 0.1022, 0.1022, 0.1144, 1.0, 0.1384, 0.1384, 0.147, 1.0, 0.1779, 0.1779, 0.117, 1.0, 0.1022, 0.1022, 0.1144, 1.0, 0.1779, 0.1779, 0.117, 1.0, 0.2159, 0.2159, 0.2159, 1.0])
me_plane_001.materials.append(mat_material_001)
me_plane_001.use_remesh_preserve_volume = False
me_plane_001.use_remesh_preserve_attributes = False
me_plane_001.use_mirror_vertex_groups = False
me_plane_001.update()

# ---- objects
ob_you = bpy.data.objects.new('You', me_sphere_001)
ob_door = bpy.data.objects.new('Door', me_cube_001)
ob_lamp_001 = bpy.data.objects.new('Lamp.001', light_lamp_001)
ob_lamp = bpy.data.objects.new('Lamp', light_lamp)
ob_camera_001 = bpy.data.objects.new('Camera.001', cam_camera_001)
ob_room_001 = bpy.data.objects.new('Room.001', me_plane_001)

# ---- transforms, parenting, visibility, modifiers, constraints
ob_you.location = (0.0, -3.0, 0.7283)
ob_you.lock_rotations_4d = False
ob_you.empty_display_type = 'ARROWS'
ob_you.color = (0.0, 0.0, 0.0, 0.0)
ob_you.lineart.crease_threshold = 0.0
ob_door.location = (0.0, 2.0, 0.5865)
ob_door.rotation_euler = (1.57, 0.0, 0.0)
ob_door.lock_rotations_4d = False
ob_door.empty_display_type = 'ARROWS'
ob_door.color = (0.0, 0.0, 0.0, 0.0)
ob_door.lineart.crease_threshold = 0.0
ob_lamp_001.location = (-1.221, -8.658, 11.6)
ob_lamp_001.rotation_euler = (1.57, 0.0, -2.926)
ob_lamp_001.lock_rotations_4d = False
ob_lamp_001.empty_display_type = 'ARROWS'
ob_lamp_001.color = (0.0, 0.0, 0.0, 0.0)
ob_lamp_001.lineart.crease_threshold = 0.0
ob_lamp.location = (8.116, -0.2519, 2.387)
ob_lamp.rotation_euler = (1.57, 0.0, 0.0)
ob_lamp.lock_rotations_4d = False
ob_lamp.empty_display_type = 'ARROWS'
ob_lamp.color = (0.0, 0.0, 0.0, 0.0)
ob_lamp.lineart.crease_threshold = 0.0
ob_camera_001.location = (9.631, -9.795, 2.316)
ob_camera_001.rotation_euler = (1.505, 4.639e-06, 0.7831)
ob_camera_001.lock_rotations_4d = False
ob_camera_001.empty_display_type = 'ARROWS'
ob_camera_001.color = (0.0, 0.0, 0.0, 0.0)
ob_camera_001.display_type = 'WIRE'
ob_camera_001.lineart.crease_threshold = 0.0
ob_room_001.location = (0.0, 0.0, 4.0)
ob_room_001.lock_rotations_4d = False
ob_room_001.empty_display_type = 'ARROWS'
ob_room_001.color = (0.0, 0.0, 0.0, 0.0)
ob_room_001.show_bounds = True
ob_room_001.lineart.crease_threshold = 0.0

# ---- collection membership
col_collection_1.objects.link(ob_you)
col_collection_1.objects.link(ob_door)
col_collection_1.objects.link(ob_lamp_001)
col_collection_1.objects.link(ob_lamp)
col_collection_1.objects.link(ob_camera_001)
col_collection_1.objects.link(ob_room_001)

# ---- scene / render settings (as saved in the file)
scene.camera = ob_camera_001
scene.frame_start = 1; scene.frame_end = 250; scene.frame_set(1)
scene.render.engine = 'BLENDER_EEVEE_NEXT'
scene.render.image_settings.file_format = 'TARGA'
scene.render.image_settings.color_mode = 'RGB'
scene.render.image_settings.quality = 95
scene.render.image_settings.compression = 95
scene.render.resolution_x = 320
scene.render.resolution_y = 256
scene.render.fps = 25
scene.render.dither_intensity = 0.0
scene.render.use_compositing = False
scene.render.use_sequencer = False
scene.render.use_file_extension = False
scene.render.bake_margin = 2
scene.render.bake_bias = 0.0
scene.render.use_stamp_time = False
scene.render.use_stamp_date = False
scene.render.use_stamp_frame = False
scene.render.use_stamp_camera = False
scene.render.use_stamp_scene = False
scene.render.use_stamp_filename = False
scene.render.use_stamp_render_time = False
scene.render.stamp_font_size = 0
scene.cycles.use_denoising = False
scene.cycles.samples = 10
scene.cycles.sampling_pattern = 'TABULATED_SOBOL'
scene.cycles.light_sampling_threshold = 0.0
scene.cycles.use_adaptive_sampling = False
scene.cycles.use_light_tree = False
scene.cycles.blur_glossy = 0.0
scene.cycles.volume_bounces = 1
scene.cycles.pixel_filter_type = 'GAUSSIAN'
scene.cycles.sample_clamp_indirect = 0.0
scene.view_settings.view_transform = 'Raw'
bpy.context.view_layer.update()
